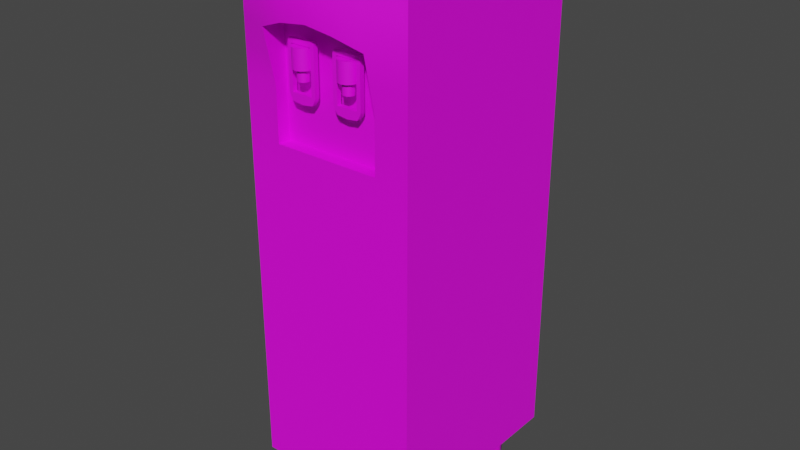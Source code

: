 # Source: WaterPurifier_Low.blend  (saved by Blender 3.4.6; exported with 4.5.12 LTS)
import bpy
from mathutils import Matrix  # noqa: F401  (used for matrix-valued properties, if any)

bpy.ops.wm.read_factory_settings(use_empty=True)
scene = bpy.context.scene
scene.name = 'Scene'

# ---- collections
col_collection = bpy.data.collections.new('Collection'); scene.collection.children.link(col_collection)

# ---- images (referenced by path relative to the original .blend; pixels are not part of the script)
import os
ASSET_DIR = os.environ.get("B2B_ASSET_DIR", "")  # directory of the original .blend (textures are referenced by path, not embedded)
HERE = os.path.dirname(os.path.abspath(__file__))  # packed textures are extracted next to this script under _unpacked/

def load_image(name, relpath, width, height, colorspace="sRGB"):
    """Load a texture the original file referenced (path relative to the .blend, or extracted next to this script)."""
    p = next((c for c in (os.path.join(HERE, relpath), os.path.join(ASSET_DIR, relpath)) if relpath and os.path.exists(c)), "")
    if p:
        img = bpy.data.images.load(p, check_existing=True)
        img.name = name
    else:  # same state as the original file: an image datablock whose file is absent (Cycles renders it pink)
        img = bpy.data.images.new(name, width, height)
        img.source = "FILE"
        img.filepath = "//" + (relpath or name)
    img.colorspace_settings.name = colorspace
    return img
img_check = load_image('Check', '', 1024, 1024, 'sRGB')

# ---- materials (node trees are filled in below, after node groups)
mat_material = bpy.data.materials.new('Material')
mat_material.use_transparent_shadow = False

# ---- node groups
ng_auto_smooth = bpy.data.node_groups.new('Auto Smooth', 'GeometryNodeTree')
_s = ng_auto_smooth.interface.new_socket(name='Geometry', in_out='OUTPUT', socket_type='NodeSocketGeometry')
_s = ng_auto_smooth.interface.new_socket(name='Geometry', in_out='INPUT', socket_type='NodeSocketGeometry')
_s = ng_auto_smooth.interface.new_socket(name='Angle', in_out='INPUT', socket_type='NodeSocketFloat')
_s.subtype = 'ANGLE'
_s.min_value = 0.0
_s.max_value = 3.142
ng_auto_smooth.is_modifier = True
_N = ng_auto_smooth.nodes; _L = ng_auto_smooth.links
n0 = _N.new('NodeGroupOutput'); n0.name = 'Group Output'; n0.location = (480, -100)
n1 = _N.new('NodeGroupInput'); n1.name = 'Group Input'; n1.location = (-420, -300)
n2 = _N.new('NodeGroupInput'); n2.name = 'Group Input.001'; n2.location = (-60, -100)
n3 = _N.new('GeometryNodeSetShadeSmooth'); n3.name = 'Set Shade Smooth'; n3.location = (120, -100)
n3.domain = 'EDGE'
n4 = _N.new('GeometryNodeSetShadeSmooth'); n4.name = 'Set Shade Smooth.001'; n4.location = (300, -100)
n5 = _N.new('GeometryNodeInputMeshEdgeAngle'); n5.name = 'Edge Angle'; n5.location = (-420, -220)
n6 = _N.new('GeometryNodeInputEdgeSmooth'); n6.name = 'Is Edge Smooth'; n6.location = (-60, -160)
n7 = _N.new('GeometryNodeInputShadeSmooth'); n7.name = 'Is Face Smooth'; n7.location = (-240, -340)
n8 = _N.new('FunctionNodeBooleanMath'); n8.name = 'Boolean Math'; n8.location = (-60, -220)
n9 = _N.new('FunctionNodeCompare'); n9.name = 'Compare'; n9.location = (-240, -180)
n9.operation = 'LESS_EQUAL'
_L.new(n5.outputs[0], n9.inputs[0])
_L.new(n4.outputs[0], n0.inputs[0])
_L.new(n1.outputs[1], n9.inputs[1])
_L.new(n9.outputs[0], n8.inputs[0])
_L.new(n7.outputs[0], n8.inputs[1])
_L.new(n2.outputs[0], n3.inputs[0])
_L.new(n6.outputs[0], n3.inputs[1])
_L.new(n3.outputs[0], n4.inputs[0])
_L.new(n8.outputs[0], n3.inputs[2])
n0.is_active_output = True

# ---- material node trees
mat_material.use_nodes = True; mat_material.node_tree.nodes.clear()
_N = mat_material.node_tree.nodes; _L = mat_material.node_tree.links
n0 = _N.new('ShaderNodeBsdfPrincipled'); n0.name = 'Principled BSDF'; n0.location = (10, 300)
n0.distribution = 'GGX'
n0.subsurface_method = 'RANDOM_WALK_SKIN'
n0.inputs[3].default_value = 1.45
n0.inputs[27].default_value = (0.0, 0.0, 0.0, 1.0)
n0.inputs[28].default_value = 1.0
n1 = _N.new('ShaderNodeOutputMaterial'); n1.name = 'Material Output'; n1.location = (300, 300)
n2 = _N.new('ShaderNodeTexImage'); n2.name = 'Image Texture'; n2.location = (-280, 280)
n2.image = img_check
_L.new(n0.outputs[0], n1.inputs[0])
_L.new(n2.outputs[0], n0.inputs[0])
n1.is_active_output = True

# ---- world
world_world = bpy.data.worlds.new('World'); scene.world = world_world
world_world.use_nodes = True; world_world.node_tree.nodes.clear()
_N = world_world.node_tree.nodes; _L = world_world.node_tree.links
n0 = _N.new('ShaderNodeOutputWorld'); n0.name = 'World Output'; n0.location = (300, 300)
n1 = _N.new('ShaderNodeBackground'); n1.name = 'Background'; n1.location = (10, 300)
n1.inputs[0].default_value = (0.05088, 0.05088, 0.05088, 1.0)
_L.new(n1.outputs[0], n0.inputs[0])
n0.is_active_output = True
world_world.color = (0.05088, 0.05088, 0.05088)
world_world.use_sun_shadow = False
world_world.sun_shadow_jitter_overblur = 0.0

# ---- meshes
me_cube_001 = bpy.data.meshes.new('Cube.001')
me_cube_001.from_pydata([(-0.1824, -0.2362, 0.1142), (-0.25, -0.3, 1.569), (-0.1824, 0.2362, 0.1142), (-0.25, 0.3, 1.569), (0.1824, -0.2362, 0.1142), (0.25, -0.3, 1.569), (0.1824, 0.2362, 0.1142), (0.25, 0.3, 1.569), (0.1431, 0.2525, 0.1142), (-0.1431, 0.2525, 0.1142), (-0.1546, 0.3, 1.597), (0.1546, 0.3, 1.597), (-0.1431, -0.2525, 0.1142), (0.1431, -0.2525, 0.1142), (0.1546, -0.3, 1.597), (-0.1546, -0.3, 1.597), (-0.1987, 0.1969, 0.1142), (-0.1987, -0.1969, 0.1142), (-0.25, -0.1835, 1.569), (-0.25, 0.1835, 1.569), (0.1987, -0.1969, 0.1142), (0.1987, 0.1969, 0.1142), (0.25, 0.1835, 1.569), (0.25, -0.1835, 1.569), (0.1546, 0.1835, 1.597), (0.1546, -0.1835, 1.597), (-0.1546, 0.1835, 1.597), (-0.1546, -0.1835, 1.597), (-0.25, -0.3, 1.386), (-0.25, 0.3, 1.386), (0.25, 0.3, 1.386), (0.25, -0.3, 1.386), (0.1546, -0.3329, 1.386), (-0.1546, -0.3329, 1.386), (-0.1546, 0.3, 1.386), (0.1546, 0.3, 1.386), (0.25, 0.1835, 1.386), (0.25, -0.1835, 1.386), (-0.25, -0.1835, 1.386), (-0.25, 0.1835, 1.386), (-0.25, 0.3, 1.03), (0.25, 0.3, 1.03), (0.25, -0.3, 1.03), (0.1546, -0.3, 1.03), (-0.1546, -0.3, 1.03), (-0.1546, 0.3, 1.03), (0.1546, 0.3, 1.03), (0.25, 0.1835, 1.03), (0.25, -0.1835, 1.03), (-0.25, -0.1835, 1.03), (-0.25, 0.1835, 1.03), (-0.25, -0.3, 1.03), (0.0, 0.3, 0.1145), (0.0, 0.3, 1.608), (0.0, -0.3, 0.1145), (0.0, -0.3, 1.608), (0.0, 0.1835, 0.1145), (0.0, -0.1835, 0.1145), (0.0, 0.1835, 1.608), (0.0, -0.1835, 1.608), (0.0, 0.3, 1.386), (0.0, -0.3523, 1.424), (0.0, -0.3, 1.03), (0.0, 0.3, 1.03), (-0.1824, -0.1576, 0.1142), (-0.25, 0.0, 1.569), (0.1824, -0.1576, 0.1142), (0.25, 0.0, 1.569), (0.1546, 0.0, 1.597), (-0.1546, 0.0, 1.597), (-0.1546, 0.0, 0.1145), (0.1546, 0.0, 0.1145), (-0.25, 0.0, 1.386), (0.25, 0.0, 1.386), (0.25, 0.0, 1.03), (-0.25, 0.0, 1.03), (0.0, 0.0, 1.608), (0.0, 0.0, 0.1145), (-0.1038, 0.2362, 0.1142), (-0.07729, -0.3, 1.608), (-0.07729, 0.1835, 0.1145), (-0.07729, -0.1835, 0.1145), (-0.07729, -0.3523, 1.414), (-0.07729, -0.3, 1.03), (-0.07729, 0.3, 1.608), (-0.1038, -0.2362, 0.1142), (-0.07729, 0.1835, 1.608), (-0.07729, -0.1835, 1.608), (-0.07729, 0.3, 1.386), (-0.07729, 0.3, 1.03), (-0.1038, -0.1576, 0.1142), (-0.07729, 0.0, 1.608), (0.07729, 0.3, 1.608), (0.1038, -0.2362, 0.1142), (0.07729, 0.1835, 1.608), (0.07729, -0.1835, 1.608), (0.07729, 0.3, 1.386), (0.07729, 0.3, 1.03), (0.1038, 0.2362, 0.1142), (0.07729, -0.3, 1.608), (0.0875, 0.1969, 0.1142), (0.0875, -0.1969, 0.1142), (0.07729, -0.3523, 1.414), (0.07729, -0.3, 1.03), (0.07729, 0.0, 1.608), (0.1038, -0.1576, 0.1142), (-0.07729, -0.2631, 1.414), (-0.1546, -0.2631, 1.386), (-0.07729, -0.2631, 1.03), (-0.1546, -0.2631, 1.03), (0.07729, -0.2631, 1.414), (0.0, -0.2631, 1.424), (0.07729, -0.2631, 1.03), (0.0, -0.2631, 1.03), (0.1546, -0.2631, 1.386), (0.1546, -0.2631, 1.03), (-0.07729, -0.3, 1.084), (-0.1546, -0.3, 1.084), (0.07729, -0.3, 1.084), (0.0, -0.3, 1.084), (0.1546, -0.3, 1.084), (-0.07729, -0.2631, 1.084), (-0.1546, -0.2631, 1.084), (0.07729, -0.2631, 1.084), (0.0, -0.2631, 1.084), (0.1546, -0.2631, 1.084), (-0.25, -0.3, 1.235), (-0.25, 0.3, 1.235), (0.25, 0.3, 1.235), (0.25, -0.3, 1.235), (0.1546, -0.3, 1.235), (-0.1546, -0.3, 1.235), (-0.1546, 0.3, 1.235), (0.1546, 0.3, 1.235), (0.25, 0.1835, 1.235), (0.25, -0.1835, 1.235), (-0.25, -0.1835, 1.235), (-0.25, 0.1835, 1.235), (0.0, 0.3, 1.235), (0.25, 0.0, 1.235), (-0.25, 0.0, 1.235), (-0.07729, 0.3, 1.235), (0.07729, 0.3, 1.235), (0.1546, -0.2631, 1.235), (-0.1546, -0.2631, 1.235), (0.0, -0.2631, 1.277), (-0.1111, -0.2631, 1.271), (0.1111, -0.2631, 1.271), (-0.25, -0.3, 1.458), (-0.25, 0.3, 1.458), (0.25, 0.3, 1.458), (0.25, -0.3, 1.458), (0.1546, -0.3329, 1.472), (-0.1546, -0.3329, 1.472), (-0.1546, 0.3, 1.472), (0.1546, 0.3, 1.472), (0.25, 0.1835, 1.458), (0.25, -0.1835, 1.458), (-0.25, -0.1835, 1.458), (-0.25, 0.1835, 1.458), (0.0, 0.3, 1.477), (0.0, -0.3523, 1.496), (-0.25, 0.0, 1.458), (0.25, 0.0, 1.458), (-0.07729, 0.3, 1.477), (-0.07729, -0.3523, 1.491), (0.07729, -0.3523, 1.491), (0.07729, 0.3, 1.477), (-0.25, -0.3, 1.311), (-0.25, 0.3, 1.311), (0.25, 0.3, 1.311), (0.25, -0.3, 1.311), (0.1546, -0.3164, 1.311), (-0.1546, -0.3164, 1.311), (-0.1546, 0.3, 1.311), (0.1546, 0.3, 1.311), (0.25, 0.1835, 1.311), (0.25, -0.1835, 1.311), (-0.25, -0.1835, 1.311), (-0.25, 0.1835, 1.311), (0.0, 0.3, 1.311), (0.25, 0.0, 1.311), (-0.25, 0.0, 1.311), (-0.07729, 0.3, 1.311), (0.07729, 0.3, 1.311), (0.1546, -0.2631, 1.311), (-0.1546, -0.2631, 1.311), (0.0, -0.2631, 1.362), (-0.1111, -0.2631, 1.354), (0.1111, -0.2631, 1.354), (-0.25, -0.1835, 0.1145), (-0.25, -0.3, 0.1145), (-0.1546, -0.3, 0.1145), (-0.1824, 0.1576, 0.1142), (-0.1038, 0.1576, 0.1142), (-0.1431, -0.1413, 0.1142), (-0.07729, -0.3, 0.1145), (-0.0875, -0.1969, 0.1142), (-0.1431, -0.1413, 0.002981), (-0.1038, -0.1576, 0.002981), (-0.0875, -0.1969, 0.002981), (-0.1038, -0.2362, 0.002981), (-0.1431, -0.2525, 0.002981), (-0.1824, -0.2362, 0.002981), (-0.1987, -0.1969, 0.002981), (-0.1824, -0.1576, 0.002981), (0.1431, -0.1413, 0.002981), (0.1431, -0.1413, 0.1142), (0.1038, -0.1576, 0.002981), (0.0875, -0.1969, 0.002981), (0.1038, -0.2362, 0.002981), (0.1431, -0.2525, 0.002981), (0.1824, -0.2362, 0.002981), (0.1987, -0.1969, 0.002981), (0.1824, -0.1576, 0.002981), (-0.1431, 0.1413, 0.002981), (-0.1431, 0.1413, 0.1142), (-0.1038, 0.1576, 0.002981), (-0.0875, 0.1969, 0.002981), (-0.0875, 0.1969, 0.1142), (-0.1038, 0.2362, 0.002981), (-0.1431, 0.2525, 0.002981), (-0.1824, 0.2362, 0.002981), (-0.1987, 0.1969, 0.002981), (-0.1824, 0.1576, 0.002981), (0.1431, 0.1413, 0.002981), (0.1431, 0.1413, 0.1142), (0.1038, 0.1576, 0.002981), (0.1038, 0.1576, 0.1142), (0.0875, 0.1969, 0.002981), (0.1038, 0.2362, 0.002981), (0.1431, 0.2525, 0.002981), (0.1824, 0.2362, 0.002981), (0.1987, 0.1969, 0.002981), (0.1824, 0.1576, 0.002981), (0.1824, 0.1576, 0.1142), (0.1546, -0.3, 0.1145), (0.25, -0.3, 0.1145), (0.07729, -0.3, 0.1145), (0.25, -0.1835, 0.1145), (0.07729, -0.1835, 0.1145), (0.25, 0.1835, 0.1145), (0.25, 0.3, 0.1145), (0.1546, 0.3, 0.1145), (0.25, 0.0, 0.1145), (0.07729, 0.3, 0.1145), (0.07729, 0.0, 0.1145), (0.07729, 0.1835, 0.1145), (-0.1546, 0.3, 0.1145), (-0.25, 0.3, 0.1145), (-0.07729, 0.3, 0.1145), (-0.25, 0.1835, 0.1145), (-0.25, 0.0, 0.1145), (-0.07729, 0.0, 0.1145), (0.03304, -0.2971, 1.218), (0.03127, -0.2971, 1.36), (0.03304, -0.2837, 1.218), (0.03127, -0.2837, 1.36), (0.1072, -0.2971, 1.218), (0.1093, -0.2971, 1.361), (0.1072, -0.2837, 1.218), (0.1093, -0.2837, 1.361), (0.0998, -0.2837, 1.208), (0.04049, -0.2837, 1.208), (0.04049, -0.2837, 1.362), (0.0998, -0.2837, 1.362), (0.04049, -0.2971, 1.208), (0.0998, -0.2971, 1.208), (0.0998, -0.2971, 1.362), (0.04049, -0.2971, 1.362), (0.02895, -0.2971, 1.35), (0.02895, -0.2837, 1.35), (0.1113, -0.2837, 1.35), (0.1113, -0.2971, 1.35), (0.0998, -0.2971, 1.35), (0.04049, -0.2971, 1.35), (0.04049, -0.2837, 1.35), (0.0998, -0.2837, 1.35), (0.02895, -0.2837, 1.23), (0.1113, -0.2837, 1.23), (0.1113, -0.2971, 1.23), (0.0998, -0.2971, 1.23), (0.04049, -0.2971, 1.23), (0.04049, -0.2837, 1.23), (0.0998, -0.2837, 1.23), (0.02895, -0.2971, 1.23), (0.0704, -0.2837, 1.204), (0.07015, -0.2837, 1.362), (0.0704, -0.2971, 1.204), (0.07015, -0.2971, 1.362), (0.07015, -0.2837, 1.35), (0.07015, -0.2971, 1.35), (0.07015, -0.2971, 1.23), (0.07015, -0.2837, 1.23), (0.07062, -0.3178, 1.348), (0.07062, -0.3178, 1.294), (0.05718, -0.3142, 1.348), (0.05718, -0.3142, 1.294), (0.04734, -0.3044, 1.348), (0.04734, -0.3044, 1.294), (0.04374, -0.2909, 1.348), (0.04374, -0.2909, 1.294), (0.04734, -0.2775, 1.348), (0.04734, -0.2775, 1.294), (0.05718, -0.2676, 1.348), (0.05718, -0.2676, 1.294), (0.07062, -0.264, 1.348), (0.07062, -0.264, 1.294), (0.08406, -0.2676, 1.348), (0.08406, -0.2676, 1.294), (0.0939, -0.2775, 1.348), (0.0939, -0.2775, 1.294), (0.0975, -0.2909, 1.348), (0.0975, -0.2909, 1.294), (0.0939, -0.3044, 1.348), (0.0939, -0.3044, 1.294), (0.08406, -0.3142, 1.348), (0.08406, -0.3142, 1.294), (0.07062, -0.3069, 1.295), (0.07062, -0.3008, 1.263), (0.06261, -0.3048, 1.295), (0.06566, -0.2995, 1.263), (0.05675, -0.2989, 1.295), (0.06204, -0.2959, 1.263), (0.05461, -0.2909, 1.295), (0.06071, -0.2909, 1.263), (0.05675, -0.2829, 1.295), (0.06204, -0.286, 1.263), (0.06261, -0.277, 1.295), (0.06566, -0.2823, 1.263), (0.07062, -0.2749, 1.295), (0.07062, -0.281, 1.263), (0.07863, -0.277, 1.295), (0.07558, -0.2823, 1.263), (0.08449, -0.2829, 1.295), (0.07921, -0.286, 1.263), (0.08664, -0.2909, 1.295), (0.08054, -0.2909, 1.263), (0.08449, -0.2989, 1.295), (0.07921, -0.2959, 1.263), (0.07863, -0.3048, 1.295), (0.07558, -0.2995, 1.263), (0.07062, -0.3178, 1.309), (0.05718, -0.3142, 1.309), (0.04734, -0.3044, 1.309), (0.04374, -0.2909, 1.309), (0.04734, -0.2775, 1.309), (0.05718, -0.2676, 1.309), (0.07062, -0.264, 1.309), (0.08406, -0.2676, 1.309), (0.0939, -0.2775, 1.309), (0.0975, -0.2909, 1.309), (0.0939, -0.3044, 1.309), (0.08406, -0.3142, 1.309), (0.05718, -0.3142, 1.338), (0.04734, -0.3044, 1.338), (0.04374, -0.2909, 1.338), (0.04734, -0.2775, 1.338), (0.05718, -0.2676, 1.338), (0.07062, -0.264, 1.338), (0.08406, -0.2676, 1.338), (0.0939, -0.2775, 1.338), (0.0975, -0.2909, 1.338), (0.0939, -0.3044, 1.338), (0.08406, -0.3142, 1.338), (0.07062, -0.3178, 1.338), (0.07062, -0.2392, 1.309), (0.08406, -0.2392, 1.309), (0.05718, -0.2392, 1.309), (0.05718, -0.2392, 1.338), (0.07062, -0.2392, 1.338), (0.08406, -0.2392, 1.338), (0.06261, -0.3048, 1.263), (0.07062, -0.3069, 1.263), (0.05675, -0.2989, 1.263), (0.05461, -0.2909, 1.263), (0.05675, -0.2829, 1.263), (0.06261, -0.277, 1.263), (0.07062, -0.2749, 1.263), (0.07863, -0.277, 1.263), (0.08449, -0.2829, 1.263), (0.08664, -0.2909, 1.263), (0.08449, -0.2989, 1.263), (0.07863, -0.3048, 1.263), (0.06566, -0.2995, 1.28), (0.07062, -0.3008, 1.28), (0.06204, -0.2959, 1.28), (0.06071, -0.2909, 1.28), (0.06204, -0.286, 1.28), (0.06566, -0.2823, 1.28), (0.07062, -0.281, 1.28), (0.07558, -0.2823, 1.28), (0.07921, -0.286, 1.28), (0.08054, -0.2909, 1.28), (0.07921, -0.2959, 1.28), (0.07558, -0.2995, 1.28), (-0.03304, -0.2971, 1.218), (-0.03127, -0.2971, 1.36), (-0.03304, -0.2837, 1.218), (-0.03127, -0.2837, 1.36), (-0.1072, -0.2971, 1.218), (-0.1093, -0.2971, 1.361), (-0.1072, -0.2837, 1.218), (-0.1093, -0.2837, 1.361), (-0.0998, -0.2837, 1.208), (-0.04049, -0.2837, 1.208), (-0.04049, -0.2837, 1.362), (-0.0998, -0.2837, 1.362), (-0.04049, -0.2971, 1.208), (-0.0998, -0.2971, 1.208), (-0.0998, -0.2971, 1.362), (-0.04049, -0.2971, 1.362), (-0.02895, -0.2971, 1.35), (-0.02895, -0.2837, 1.35), (-0.1113, -0.2837, 1.35), (-0.1113, -0.2971, 1.35), (-0.0998, -0.2971, 1.35), (-0.04049, -0.2971, 1.35), (-0.04049, -0.2837, 1.35), (-0.0998, -0.2837, 1.35), (-0.02895, -0.2837, 1.23), (-0.1113, -0.2837, 1.23), (-0.1113, -0.2971, 1.23), (-0.0998, -0.2971, 1.23), (-0.04049, -0.2971, 1.23), (-0.04049, -0.2837, 1.23), (-0.0998, -0.2837, 1.23), (-0.02895, -0.2971, 1.23), (-0.0704, -0.2837, 1.204), (-0.07015, -0.2837, 1.362), (-0.0704, -0.2971, 1.204), (-0.07015, -0.2971, 1.362), (-0.07015, -0.2837, 1.35), (-0.07015, -0.2971, 1.35), (-0.07015, -0.2971, 1.23), (-0.07015, -0.2837, 1.23), (-0.07062, -0.3178, 1.348), (-0.07062, -0.3178, 1.294), (-0.05718, -0.3142, 1.348), (-0.05718, -0.3142, 1.294), (-0.04734, -0.3044, 1.348), (-0.04734, -0.3044, 1.294), (-0.04374, -0.2909, 1.348), (-0.04374, -0.2909, 1.294), (-0.04734, -0.2775, 1.348), (-0.04734, -0.2775, 1.294), (-0.05718, -0.2676, 1.348), (-0.05718, -0.2676, 1.294), (-0.07062, -0.264, 1.348), (-0.07062, -0.264, 1.294), (-0.08406, -0.2676, 1.348), (-0.08406, -0.2676, 1.294), (-0.0939, -0.2775, 1.348), (-0.0939, -0.2775, 1.294), (-0.0975, -0.2909, 1.348), (-0.0975, -0.2909, 1.294), (-0.0939, -0.3044, 1.348), (-0.0939, -0.3044, 1.294), (-0.08406, -0.3142, 1.348), (-0.08406, -0.3142, 1.294), (-0.07062, -0.3069, 1.295), (-0.07062, -0.3008, 1.263), (-0.06261, -0.3048, 1.295), (-0.06566, -0.2995, 1.263), (-0.05675, -0.2989, 1.295), (-0.06204, -0.2959, 1.263), (-0.05461, -0.2909, 1.295), (-0.06071, -0.2909, 1.263), (-0.05675, -0.2829, 1.295), (-0.06204, -0.286, 1.263), (-0.06261, -0.277, 1.295), (-0.06566, -0.2823, 1.263), (-0.07062, -0.2749, 1.295), (-0.07062, -0.281, 1.263), (-0.07863, -0.277, 1.295), (-0.07558, -0.2823, 1.263), (-0.08449, -0.2829, 1.295), (-0.07921, -0.286, 1.263), (-0.08664, -0.2909, 1.295), (-0.08054, -0.2909, 1.263), (-0.08449, -0.2989, 1.295), (-0.07921, -0.2959, 1.263), (-0.07863, -0.3048, 1.295), (-0.07558, -0.2995, 1.263), (-0.07062, -0.3178, 1.309), (-0.05718, -0.3142, 1.309), (-0.04734, -0.3044, 1.309), (-0.04374, -0.2909, 1.309), (-0.04734, -0.2775, 1.309), (-0.05718, -0.2676, 1.309), (-0.07062, -0.264, 1.309), (-0.08406, -0.2676, 1.309), (-0.0939, -0.2775, 1.309), (-0.0975, -0.2909, 1.309), (-0.0939, -0.3044, 1.309), (-0.08406, -0.3142, 1.309), (-0.05718, -0.3142, 1.338), (-0.04734, -0.3044, 1.338), (-0.04374, -0.2909, 1.338), (-0.04734, -0.2775, 1.338), (-0.05718, -0.2676, 1.338), (-0.07062, -0.264, 1.338), (-0.08406, -0.2676, 1.338), (-0.0939, -0.2775, 1.338), (-0.0975, -0.2909, 1.338), (-0.0939, -0.3044, 1.338), (-0.08406, -0.3142, 1.338), (-0.07062, -0.3178, 1.338), (-0.07062, -0.2392, 1.309), (-0.08406, -0.2392, 1.309), (-0.05718, -0.2392, 1.309), (-0.05718, -0.2392, 1.338), (-0.07062, -0.2392, 1.338), (-0.08406, -0.2392, 1.338), (-0.06261, -0.3048, 1.263), (-0.07062, -0.3069, 1.263), (-0.05675, -0.2989, 1.263), (-0.05461, -0.2909, 1.263), (-0.05675, -0.2829, 1.263), (-0.06261, -0.277, 1.263), (-0.07062, -0.2749, 1.263), (-0.07863, -0.277, 1.263), (-0.08449, -0.2829, 1.263), (-0.08664, -0.2909, 1.263), (-0.08449, -0.2989, 1.263), (-0.07863, -0.3048, 1.263), (-0.06566, -0.2995, 1.28), (-0.07062, -0.3008, 1.28), (-0.06204, -0.2959, 1.28), (-0.06071, -0.2909, 1.28), (-0.06204, -0.286, 1.28), (-0.06566, -0.2823, 1.28), (-0.07062, -0.281, 1.28), (-0.07558, -0.2823, 1.28), (-0.07921, -0.286, 1.28), (-0.08054, -0.2909, 1.28), (-0.07921, -0.2959, 1.28), (-0.07558, -0.2995, 1.28)], [], [(159, 19, 3, 149), (155, 11, 7, 150), (157, 23, 5, 151), (153, 15, 1, 148), (27, 18, 1, 15), (23, 25, 14, 5), (87, 27, 15, 79), (151, 5, 14, 152), (165, 79, 15, 153), (149, 3, 10, 154), (167, 92, 11, 155), (84, 10, 26, 86), (91, 69, 27, 87), (7, 11, 24, 22), (67, 68, 25, 23), (10, 3, 19, 26), (69, 65, 18, 27), (150, 7, 22, 156), (163, 67, 23, 157), (148, 1, 18, 158), (162, 65, 19, 159), (182, 72, 39, 179), (168, 28, 38, 178), (181, 73, 37, 177), (170, 30, 36, 176), (184, 96, 35, 175), (169, 29, 34, 174), (44, 83, 116, 117), (171, 31, 32, 172), (173, 33, 28, 168), (177, 37, 31, 171), (175, 35, 30, 170), (251, 50, 40, 249), (243, 46, 41, 242), (239, 48, 42, 237), (192, 44, 51, 191), (237, 42, 43, 236), (196, 83, 44, 192), (249, 40, 45, 248), (245, 97, 46, 243), (242, 41, 47, 241), (244, 74, 48, 239), (191, 51, 49, 190), (252, 75, 50, 251), (250, 89, 63, 52), (238, 103, 62, 54), (179, 39, 29, 169), (113, 108, 121, 124), (104, 76, 59, 95), (92, 53, 58, 94), (253, 77, 57, 81), (250, 52, 56, 80), (164, 84, 53, 160), (166, 99, 55, 161), (81, 57, 54, 196), (95, 59, 55, 99), (80, 56, 77, 253), (94, 58, 76, 104), (190, 49, 75, 252), (241, 47, 74, 244), (183, 88, 60, 180), (176, 36, 73, 181), (158, 18, 65, 162), (156, 22, 67, 163), (26, 19, 65, 69), (22, 24, 68, 67), (86, 26, 69, 91), (58, 86, 91, 76), (154, 10, 84, 164), (178, 38, 72, 182), (248, 45, 89, 250), (54, 62, 83, 196), (174, 34, 88, 183), (76, 91, 87, 59), (53, 84, 86, 58), (161, 55, 79, 165), (59, 87, 79, 55), (56, 247, 246, 77), (24, 94, 104, 68), (25, 95, 99, 14), (152, 14, 99, 166), (11, 92, 94, 24), (68, 104, 95, 25), (109, 44, 117, 122), (236, 43, 103, 238), (52, 63, 97, 245), (131, 44, 109, 144), (77, 246, 240, 57), (52, 245, 247, 56), (160, 53, 92, 167), (57, 240, 238, 54), (180, 60, 96, 184), (188, 106, 107, 186), (189, 110, 111, 187), (187, 111, 106, 188), (185, 114, 110, 189), (61, 82, 106, 111), (82, 33, 107, 106), (172, 32, 114, 185), (43, 115, 125, 120), (102, 61, 111, 110), (32, 102, 110, 114), (118, 120, 125, 123), (119, 118, 123, 124), (117, 116, 121, 122), (116, 119, 124, 121), (62, 103, 118, 119), (103, 43, 120, 118), (112, 113, 124, 123), (115, 112, 123, 125), (83, 62, 119, 116), (108, 109, 122, 121), (43, 130, 143, 115), (115, 143, 147, 112), (113, 145, 146, 108), (112, 147, 145, 113), (108, 146, 144, 109), (63, 138, 142, 97), (173, 131, 144, 186), (45, 132, 141, 89), (49, 136, 140, 75), (47, 134, 139, 74), (89, 141, 138, 63), (50, 137, 127, 40), (46, 133, 128, 41), (48, 135, 129, 42), (44, 131, 126, 51), (42, 129, 130, 43), (40, 127, 132, 45), (97, 142, 133, 46), (41, 128, 134, 47), (74, 139, 135, 48), (51, 126, 136, 49), (75, 140, 137, 50), (60, 160, 167, 96), (32, 152, 166, 102), (61, 161, 165, 82), (34, 154, 164, 88), (36, 156, 163, 73), (38, 158, 162, 72), (102, 166, 161, 61), (88, 164, 160, 60), (72, 162, 159, 39), (28, 148, 158, 38), (73, 163, 157, 37), (30, 150, 156, 36), (96, 167, 155, 35), (29, 149, 154, 34), (82, 165, 153, 33), (31, 151, 152, 32), (33, 153, 148, 28), (37, 157, 151, 31), (35, 155, 150, 30), (39, 159, 149, 29), (33, 173, 186, 107), (130, 172, 185, 143), (143, 185, 189, 147), (145, 187, 188, 146), (147, 189, 187, 145), (146, 188, 186, 144), (138, 180, 184, 142), (132, 174, 183, 141), (136, 178, 182, 140), (134, 176, 181, 139), (141, 183, 180, 138), (137, 179, 169, 127), (133, 175, 170, 128), (135, 177, 171, 129), (131, 173, 168, 126), (129, 171, 172, 130), (127, 169, 174, 132), (142, 184, 175, 133), (128, 170, 176, 134), (139, 181, 177, 135), (126, 168, 178, 136), (140, 182, 179, 137), (17, 0, 191, 190), (0, 12, 192, 191), (64, 17, 190, 252), (90, 195, 70, 253), (195, 64, 252, 70), (12, 85, 196, 192), (85, 197, 81, 196), (197, 90, 253, 81), (198, 195, 90, 199), (199, 90, 197, 200), (200, 197, 85, 201), (201, 85, 12, 202), (202, 12, 0, 203), (203, 0, 17, 204), (204, 17, 64, 205), (205, 64, 195, 198), (198, 199, 200, 201, 202, 203, 204, 205), (206, 208, 105, 207), (208, 209, 101, 105), (209, 210, 93, 101), (210, 211, 13, 93), (211, 212, 4, 13), (212, 213, 20, 4), (213, 214, 66, 20), (214, 206, 207, 66), (206, 214, 213, 212, 211, 210, 209, 208), (215, 217, 194, 216), (217, 218, 219, 194), (218, 220, 78, 219), (220, 221, 9, 78), (221, 222, 2, 9), (222, 223, 16, 2), (223, 224, 193, 16), (224, 215, 216, 193), (215, 224, 223, 222, 221, 220, 218, 217), (225, 226, 228, 227), (227, 228, 100, 229), (229, 100, 98, 230), (230, 98, 8, 231), (231, 8, 6, 232), (232, 6, 21, 233), (233, 21, 235, 234), (234, 235, 226, 225), (225, 227, 229, 230, 231, 232, 233, 234), (13, 4, 237, 236), (93, 13, 236, 238), (4, 20, 239, 237), (20, 66, 244, 239), (66, 207, 71, 244), (207, 105, 246, 71), (105, 101, 240, 246), (101, 93, 238, 240), (21, 6, 242, 241), (6, 8, 243, 242), (235, 21, 241, 244), (226, 235, 244, 71), (8, 98, 245, 243), (228, 226, 71, 246), (100, 228, 246, 247), (98, 100, 247, 245), (9, 2, 249, 248), (78, 9, 248, 250), (2, 16, 251, 249), (16, 193, 252, 251), (216, 194, 253, 70), (193, 216, 70, 252), (194, 219, 80, 253), (219, 78, 250, 80), (270, 255, 257, 271), (277, 265, 261, 272), (272, 261, 259, 273), (275, 269, 255, 270), (262, 260, 258, 267), (264, 257, 255, 269), (261, 265, 268, 259), (287, 264, 269, 289), (256, 263, 266, 254), (286, 262, 267, 288), (273, 259, 268, 274), (291, 289, 269, 275), (271, 257, 264, 276), (290, 287, 265, 277), (278, 271, 276, 283), (280, 273, 274, 281), (282, 275, 270, 285), (279, 272, 273, 280), (284, 277, 272, 279), (285, 270, 271, 278), (254, 285, 278, 256), (262, 284, 279, 260), (260, 279, 280, 258), (266, 282, 285, 254), (258, 280, 281, 267), (288, 292, 282, 266), (256, 278, 283, 263), (286, 293, 284, 262), (263, 283, 293, 286), (267, 281, 292, 288), (276, 264, 287, 290), (274, 268, 289, 291), (263, 286, 288, 266), (265, 287, 289, 268), (283, 276, 275, 282), (276, 290, 291, 275), (274, 291, 290, 277), (277, 284, 281, 274), (293, 283, 282, 292), (292, 281, 284, 293), (342, 343, 297, 295), (343, 344, 299, 297), (344, 345, 301, 299), (345, 346, 303, 301), (346, 347, 305, 303), (347, 348, 307, 305), (348, 349, 309, 307), (349, 350, 311, 309), (350, 351, 313, 311), (351, 352, 315, 313), (297, 299, 301, 303, 305, 307, 309, 311, 313, 315, 317, 295), (352, 353, 317, 315), (353, 342, 295, 317), (294, 316, 314, 312, 310, 308, 306, 304, 302, 300, 298, 296), (318, 320, 372, 373), (320, 322, 374, 372), (322, 324, 375, 374), (324, 326, 376, 375), (326, 328, 377, 376), (328, 330, 378, 377), (330, 332, 379, 378), (332, 334, 380, 379), (334, 336, 381, 380), (336, 338, 382, 381), (333, 391, 390, 331), (338, 340, 383, 382), (340, 318, 373, 383), (364, 365, 342, 353), (363, 364, 353, 352), (362, 363, 352, 351), (361, 362, 351, 350), (360, 361, 350, 349), (358, 369, 368, 347), (348, 366, 367, 349), (357, 358, 347, 346), (356, 357, 346, 345), (355, 356, 345, 344), (354, 355, 344, 343), (365, 354, 343, 342), (294, 296, 354, 365), (296, 298, 355, 354), (298, 300, 356, 355), (300, 302, 357, 356), (302, 304, 358, 357), (304, 306, 359, 358), (306, 308, 360, 359), (308, 310, 361, 360), (310, 312, 362, 361), (312, 314, 363, 362), (314, 316, 364, 363), (316, 294, 365, 364), (370, 371, 367, 366), (369, 370, 366, 368), (360, 371, 370, 359), (347, 368, 366, 348), (359, 370, 369, 358), (349, 367, 371, 360), (319, 373, 372, 321), (321, 372, 374, 323), (323, 374, 375, 325), (325, 375, 376, 327), (327, 376, 377, 329), (329, 377, 378, 331), (331, 378, 379, 333), (333, 379, 380, 335), (335, 380, 381, 337), (337, 381, 382, 339), (339, 382, 383, 341), (341, 383, 373, 319), (384, 386, 387, 388, 389, 390, 391, 392, 393, 394, 395, 385), (327, 388, 387, 325), (341, 395, 394, 339), (321, 384, 385, 319), (335, 392, 391, 333), (329, 389, 388, 327), (319, 385, 395, 341), (323, 386, 384, 321), (337, 393, 392, 335), (331, 390, 389, 329), (325, 387, 386, 323), (339, 394, 393, 337), (412, 413, 399, 397), (419, 414, 403, 407), (414, 415, 401, 403), (417, 412, 397, 411), (404, 409, 400, 402), (406, 411, 397, 399), (403, 401, 410, 407), (429, 431, 411, 406), (398, 396, 408, 405), (428, 430, 409, 404), (415, 416, 410, 401), (433, 417, 411, 431), (413, 418, 406, 399), (432, 419, 407, 429), (420, 425, 418, 413), (422, 423, 416, 415), (424, 427, 412, 417), (421, 422, 415, 414), (426, 421, 414, 419), (427, 420, 413, 412), (396, 398, 420, 427), (404, 402, 421, 426), (402, 400, 422, 421), (408, 396, 427, 424), (400, 409, 423, 422), (430, 408, 424, 434), (398, 405, 425, 420), (428, 404, 426, 435), (405, 428, 435, 425), (409, 430, 434, 423), (418, 432, 429, 406), (416, 433, 431, 410), (405, 408, 430, 428), (407, 410, 431, 429), (425, 424, 417, 418), (418, 417, 433, 432), (416, 419, 432, 433), (419, 416, 423, 426), (435, 434, 424, 425), (434, 435, 426, 423), (484, 437, 439, 485), (485, 439, 441, 486), (486, 441, 443, 487), (487, 443, 445, 488), (488, 445, 447, 489), (489, 447, 449, 490), (490, 449, 451, 491), (491, 451, 453, 492), (492, 453, 455, 493), (493, 455, 457, 494), (439, 437, 459, 457, 455, 453, 451, 449, 447, 445, 443, 441), (494, 457, 459, 495), (495, 459, 437, 484), (436, 438, 440, 442, 444, 446, 448, 450, 452, 454, 456, 458), (460, 515, 514, 462), (462, 514, 516, 464), (464, 516, 517, 466), (466, 517, 518, 468), (468, 518, 519, 470), (470, 519, 520, 472), (472, 520, 521, 474), (474, 521, 522, 476), (476, 522, 523, 478), (478, 523, 524, 480), (475, 473, 532, 533), (480, 524, 525, 482), (482, 525, 515, 460), (506, 495, 484, 507), (505, 494, 495, 506), (504, 493, 494, 505), (503, 492, 493, 504), (502, 491, 492, 503), (500, 489, 510, 511), (490, 491, 509, 508), (499, 488, 489, 500), (498, 487, 488, 499), (497, 486, 487, 498), (496, 485, 486, 497), (507, 484, 485, 496), (436, 507, 496, 438), (438, 496, 497, 440), (440, 497, 498, 442), (442, 498, 499, 444), (444, 499, 500, 446), (446, 500, 501, 448), (448, 501, 502, 450), (450, 502, 503, 452), (452, 503, 504, 454), (454, 504, 505, 456), (456, 505, 506, 458), (458, 506, 507, 436), (512, 508, 509, 513), (511, 510, 508, 512), (502, 501, 512, 513), (489, 490, 508, 510), (501, 500, 511, 512), (491, 502, 513, 509), (461, 463, 514, 515), (463, 465, 516, 514), (465, 467, 517, 516), (467, 469, 518, 517), (469, 471, 519, 518), (471, 473, 520, 519), (473, 475, 521, 520), (475, 477, 522, 521), (477, 479, 523, 522), (479, 481, 524, 523), (481, 483, 525, 524), (483, 461, 515, 525), (526, 527, 537, 536, 535, 534, 533, 532, 531, 530, 529, 528), (469, 467, 529, 530), (483, 481, 536, 537), (463, 461, 527, 526), (477, 475, 533, 534), (471, 469, 530, 531), (461, 483, 537, 527), (465, 463, 526, 528), (479, 477, 534, 535), (473, 471, 531, 532), (467, 465, 528, 529), (481, 479, 535, 536)])
me_cube_001.polygons.foreach_set('use_smooth', [True] * 486)
_uv = me_cube_001.uv_layers.new(name='UVMap')
_uv.uv.foreach_set('vector', [0.8429, 0.1294, 0.7969, 0.1308, 0.7942, 0.08274, 0.8411, 0.08063, 0.633, 0.03787, 0.6373, 0.08731, 0.5978, 0.08249, 0.5929, 0.03554, 0.5488, 0.2823, 0.595, 0.281, 0.5974, 0.3293, 0.5503, 0.3312, 0.7606, 0.3759, 0.7554, 0.3247, 0.7952, 0.3289, 0.8029, 0.3753, 0.7573, 0.2791, 0.7975, 0.2806, 0.7952, 0.3289, 0.7554, 0.3247, 0.595, 0.281, 0.6351, 0.2794, 0.6376, 0.3249, 0.5974, 0.3293, 0.7264, 0.2784, 0.7573, 0.2791, 0.7554, 0.3247, 0.7257, 0.323, 0.5901, 0.3761, 0.5974, 0.3293, 0.6376, 0.3249, 0.6326, 0.3763, 0.7276, 0.3723, 0.7257, 0.323, 0.7554, 0.3247, 0.7606, 0.3759, 0.7989, 0.03594, 0.7942, 0.08274, 0.7544, 0.08748, 0.759, 0.03824, 0.6648, 0.03824, 0.6667, 0.08923, 0.6373, 0.08731, 0.633, 0.03787, 0.725, 0.08911, 0.7544, 0.08748, 0.757, 0.1325, 0.7263, 0.1334, 0.7268, 0.2058, 0.758, 0.2058, 0.7573, 0.2791, 0.7264, 0.2784, 0.5978, 0.08249, 0.6373, 0.08731, 0.6352, 0.1327, 0.595, 0.1309, 0.5939, 0.206, 0.6342, 0.206, 0.6351, 0.2794, 0.595, 0.281, 0.7544, 0.08748, 0.7942, 0.08274, 0.7969, 0.1308, 0.757, 0.1325, 0.758, 0.2058, 0.7982, 0.2056, 0.7975, 0.2806, 0.7573, 0.2791, 0.5507, 0.08071, 0.5978, 0.08249, 0.595, 0.1309, 0.5491, 0.1294, 0.5479, 0.2058, 0.5939, 0.206, 0.595, 0.281, 0.5488, 0.2823, 0.842, 0.3304, 0.7952, 0.3289, 0.7975, 0.2806, 0.8434, 0.2818, 0.8441, 0.2055, 0.7982, 0.2056, 0.7969, 0.1308, 0.8429, 0.1294, 0.03232, 0.609, 0.001573, 0.609, 0.001611, 0.5346, 0.03235, 0.5346, 0.03215, 0.7309, 0.00134, 0.7307, 0.001492, 0.6835, 0.03226, 0.6835, 0.03234, 0.1629, 0.001605, 0.1629, 0.001534, 0.08846, 0.03226, 0.0884, 0.03237, 0.2845, 0.001638, 0.2845, 0.001631, 0.2373, 0.03236, 0.2373, 0.03237, 0.3546, 0.001641, 0.3546, 0.001641, 0.3232, 0.03237, 0.3232, 0.03236, 0.4873, 0.001626, 0.4873, 0.001633, 0.4486, 0.03237, 0.4486, 0.1852, 0.7942, 0.1852, 0.8256, 0.1632, 0.8256, 0.1632, 0.7942, 0.03218, 0.04101, 0.001355, 0.04124, 0.0002742, 0.0002742, 0.03173, 0.001619, 0.03173, 0.7703, 0.0002903, 0.7717, 0.00134, 0.7307, 0.03215, 0.7309, 0.03226, 0.0884, 0.001534, 0.08846, 0.001355, 0.04124, 0.03218, 0.04101, 0.03237, 0.3232, 0.001641, 0.3232, 0.001638, 0.2845, 0.03237, 0.2845, 0.5176, 0.5346, 0.1461, 0.5346, 0.1461, 0.4874, 0.5176, 0.4874, 0.5176, 0.3232, 0.1461, 0.3232, 0.1461, 0.2845, 0.5176, 0.2845, 0.5176, 0.08841, 0.1461, 0.08837, 0.1461, 0.04112, 0.5176, 0.04116, 0.5176, 0.7694, 0.1461, 0.7695, 0.1461, 0.7308, 0.5176, 0.7307, 0.5176, 0.04116, 0.1461, 0.04112, 0.1461, 0.002418, 0.5176, 0.002461, 0.9057, 0.0002742, 0.9057, 0.3718, 0.8743, 0.3718, 0.8743, 0.0002742, 0.5176, 0.4874, 0.1461, 0.4874, 0.1461, 0.4486, 0.5176, 0.4487, 0.5176, 0.3546, 0.1461, 0.3546, 0.1461, 0.3232, 0.5176, 0.3232, 0.5176, 0.2845, 0.1461, 0.2845, 0.1461, 0.2373, 0.5176, 0.2373, 0.5176, 0.1629, 0.1461, 0.1628, 0.1461, 0.08837, 0.5176, 0.08841, 0.5176, 0.7307, 0.1461, 0.7308, 0.1461, 0.6835, 0.5176, 0.6835, 0.5176, 0.609, 0.1461, 0.6091, 0.1461, 0.5346, 0.5176, 0.5346, 0.5176, 0.4173, 0.1461, 0.4173, 0.1461, 0.3859, 0.5176, 0.3859, 0.9684, 0.0002742, 0.9684, 0.3718, 0.937, 0.3718, 0.937, 0.0002742, 0.03235, 0.5346, 0.001611, 0.5346, 0.001626, 0.4873, 0.03236, 0.4873, 0.1262, 0.8569, 0.1262, 0.8256, 0.1482, 0.8256, 0.1482, 0.8569, 0.6654, 0.206, 0.6961, 0.2059, 0.6963, 0.2783, 0.666, 0.2786, 0.6667, 0.08923, 0.696, 0.08902, 0.696, 0.1337, 0.666, 0.1335, 0.9066, 0.5968, 0.9061, 0.6263, 0.83, 0.6288, 0.8297, 0.5974, 0.5483, 0.6685, 0.5464, 0.6206, 0.6126, 0.6206, 0.6099, 0.6506, 0.7274, 0.03847, 0.725, 0.08911, 0.696, 0.08902, 0.696, 0.03775, 0.6656, 0.3725, 0.6674, 0.3231, 0.6965, 0.323, 0.6966, 0.3713, 0.8297, 0.5974, 0.83, 0.6288, 0.7603, 0.6306, 0.7595, 0.5837, 0.666, 0.2786, 0.6963, 0.2783, 0.6965, 0.323, 0.6674, 0.3231, 0.6099, 0.6506, 0.6126, 0.6206, 0.6847, 0.6203, 0.6842, 0.6519, 0.666, 0.1335, 0.696, 0.1337, 0.6961, 0.2059, 0.6654, 0.206, 0.5176, 0.6835, 0.1461, 0.6835, 0.1461, 0.6091, 0.5176, 0.609, 0.5176, 0.2373, 0.1461, 0.2373, 0.1461, 0.1628, 0.5176, 0.1629, 0.03237, 0.4173, 0.001637, 0.4173, 0.00164, 0.3859, 0.03237, 0.3859, 0.03236, 0.2373, 0.001631, 0.2373, 0.001605, 0.1629, 0.03234, 0.1629, 0.8434, 0.2818, 0.7975, 0.2806, 0.7982, 0.2056, 0.8441, 0.2055, 0.5491, 0.1294, 0.595, 0.1309, 0.5939, 0.206, 0.5479, 0.2058, 0.757, 0.1325, 0.7969, 0.1308, 0.7982, 0.2056, 0.758, 0.2058, 0.595, 0.1309, 0.6352, 0.1327, 0.6342, 0.206, 0.5939, 0.206, 0.7263, 0.1334, 0.757, 0.1325, 0.758, 0.2058, 0.7268, 0.2058, 0.696, 0.1337, 0.7263, 0.1334, 0.7268, 0.2058, 0.6961, 0.2059, 0.759, 0.03824, 0.7544, 0.08748, 0.725, 0.08911, 0.7274, 0.03847, 0.03226, 0.6835, 0.001492, 0.6835, 0.001573, 0.609, 0.03232, 0.609, 0.5176, 0.4487, 0.1461, 0.4486, 0.1461, 0.4173, 0.5176, 0.4173, 0.937, 0.0002742, 0.937, 0.3718, 0.9057, 0.3718, 0.9057, 0.0002742, 0.03237, 0.4486, 0.001633, 0.4486, 0.001637, 0.4173, 0.03237, 0.4173, 0.6961, 0.2059, 0.7268, 0.2058, 0.7264, 0.2784, 0.6963, 0.2783, 0.696, 0.08902, 0.725, 0.08911, 0.7263, 0.1334, 0.696, 0.1337, 0.6966, 0.3713, 0.6965, 0.323, 0.7257, 0.323, 0.7276, 0.3723, 0.6963, 0.2783, 0.7264, 0.2784, 0.7257, 0.323, 0.6965, 0.323, 0.6126, 0.6206, 0.6131, 0.5909, 0.6859, 0.5924, 0.6847, 0.6203, 0.6352, 0.1327, 0.666, 0.1335, 0.6654, 0.206, 0.6342, 0.206, 0.6351, 0.2794, 0.666, 0.2786, 0.6674, 0.3231, 0.6376, 0.3249, 0.6326, 0.3763, 0.6376, 0.3249, 0.6674, 0.3231, 0.6656, 0.3725, 0.6373, 0.08731, 0.6667, 0.08923, 0.666, 0.1335, 0.6352, 0.1327, 0.6342, 0.206, 0.6654, 0.206, 0.666, 0.2786, 0.6351, 0.2794, 0.1482, 0.7722, 0.1632, 0.7722, 0.1632, 0.7942, 0.1482, 0.7942, 0.9997, 0.0002743, 0.9997, 0.3718, 0.9684, 0.3718, 0.9684, 0.0002742, 0.5176, 0.3859, 0.1461, 0.3859, 0.1461, 0.3546, 0.5176, 0.3546, 0.2007, 0.8337, 0.2007, 0.9167, 0.1857, 0.9167, 0.1857, 0.8337, 0.9061, 0.6263, 0.9065, 0.6597, 0.8279, 0.6605, 0.83, 0.6288, 0.5464, 0.6206, 0.5468, 0.5761, 0.6131, 0.5909, 0.6126, 0.6206, 0.696, 0.03775, 0.696, 0.08902, 0.6667, 0.08923, 0.6648, 0.03824, 0.83, 0.6288, 0.8279, 0.6605, 0.7637, 0.6809, 0.7603, 0.6306, 0.03237, 0.3859, 0.00164, 0.3859, 0.001641, 0.3546, 0.03237, 0.3546, 0.1081, 0.8008, 0.09434, 0.7765, 0.1257, 0.7876, 0.1257, 0.8184, 0.0179, 0.8008, 0.03163, 0.7765, 0.06299, 0.7722, 0.06299, 0.7975, 0.06299, 0.7975, 0.06299, 0.7722, 0.09434, 0.7765, 0.1081, 0.8008, 0.0002742, 0.8184, 0.0002742, 0.7876, 0.03163, 0.7765, 0.0179, 0.8008, 0.6967, 0.402, 0.7305, 0.4033, 0.7302, 0.4413, 0.6964, 0.4409, 0.7305, 0.4033, 0.7652, 0.4112, 0.7653, 0.4411, 0.7302, 0.4413, 0.2212, 0.803, 0.2145, 0.7722, 0.2428, 0.7722, 0.2428, 0.803, 0.1632, 0.9416, 0.1482, 0.9416, 0.1482, 0.9196, 0.1632, 0.9196, 0.6629, 0.4036, 0.6967, 0.402, 0.6964, 0.4409, 0.6633, 0.4412, 0.6283, 0.4116, 0.6629, 0.4036, 0.6633, 0.4412, 0.6284, 0.4413, 0.1632, 0.8883, 0.1632, 0.9196, 0.1482, 0.9196, 0.1482, 0.8883, 0.1632, 0.8569, 0.1632, 0.8883, 0.1482, 0.8883, 0.1482, 0.8569, 0.1632, 0.7942, 0.1632, 0.8256, 0.1482, 0.8256, 0.1482, 0.7942, 0.1632, 0.8256, 0.1632, 0.8569, 0.1482, 0.8569, 0.1482, 0.8256, 0.1852, 0.8569, 0.1852, 0.8883, 0.1632, 0.8883, 0.1632, 0.8569, 0.1852, 0.8883, 0.1852, 0.9196, 0.1632, 0.9196, 0.1632, 0.8883, 0.1262, 0.8883, 0.1262, 0.8569, 0.1482, 0.8569, 0.1482, 0.8883, 0.1262, 0.9196, 0.1262, 0.8883, 0.1482, 0.8883, 0.1482, 0.9196, 0.1852, 0.8256, 0.1852, 0.8569, 0.1632, 0.8569, 0.1632, 0.8256, 0.1262, 0.8256, 0.1262, 0.7942, 0.1482, 0.7942, 0.1482, 0.8256, 0.2279, 0.9167, 0.2279, 0.8337, 0.2428, 0.8337, 0.2428, 0.9167, 0.0002742, 0.9321, 0.0002742, 0.8491, 0.0179, 0.8343, 0.03163, 0.9321, 0.06299, 0.9321, 0.06299, 0.8321, 0.1081, 0.8343, 0.09434, 0.9321, 0.03163, 0.9321, 0.0179, 0.8343, 0.06299, 0.8321, 0.06299, 0.9321, 0.09434, 0.9321, 0.1081, 0.8343, 0.1257, 0.8491, 0.1257, 0.9321, 0.1461, 0.3859, 0.06311, 0.3859, 0.06311, 0.3546, 0.1461, 0.3546, 0.2073, 0.803, 0.2007, 0.8337, 0.1857, 0.8337, 0.1857, 0.803, 0.1461, 0.4486, 0.0631, 0.4486, 0.06311, 0.4173, 0.1461, 0.4173, 0.1461, 0.6835, 0.06301, 0.6835, 0.06306, 0.609, 0.1461, 0.6091, 0.1461, 0.2373, 0.0631, 0.2373, 0.06308, 0.1629, 0.1461, 0.1628, 0.1461, 0.4173, 0.06311, 0.4173, 0.06311, 0.3859, 0.1461, 0.3859, 0.1461, 0.5346, 0.06309, 0.5346, 0.0631, 0.4873, 0.1461, 0.4874, 0.1461, 0.3232, 0.06311, 0.3232, 0.06311, 0.2845, 0.1461, 0.2845, 0.1461, 0.08837, 0.06304, 0.08837, 0.06303, 0.04105, 0.1461, 0.04112, 0.1461, 0.7695, 0.06313, 0.7696, 0.06301, 0.7309, 0.1461, 0.7308, 0.1461, 0.04112, 0.06303, 0.04105, 0.06314, 0.002325, 0.1461, 0.002418, 0.1461, 0.4874, 0.0631, 0.4873, 0.0631, 0.4486, 0.1461, 0.4486, 0.1461, 0.3546, 0.06311, 0.3546, 0.06311, 0.3232, 0.1461, 0.3232, 0.1461, 0.2845, 0.06311, 0.2845, 0.0631, 0.2373, 0.1461, 0.2373, 0.1461, 0.1628, 0.06308, 0.1629, 0.06304, 0.08837, 0.1461, 0.08837, 0.1461, 0.7308, 0.06301, 0.7309, 0.06301, 0.6835, 0.1461, 0.6835, 0.1461, 0.6091, 0.06306, 0.609, 0.06309, 0.5346, 0.1461, 0.5346, 0.6963, 0.0002742, 0.696, 0.03775, 0.6648, 0.03824, 0.6635, 0.0006006, 0.6283, 0.4116, 0.6326, 0.3763, 0.6656, 0.3725, 0.6629, 0.4036, 0.6967, 0.402, 0.6966, 0.3713, 0.7276, 0.3723, 0.7305, 0.4033, 0.7614, 0.003012, 0.759, 0.03824, 0.7274, 0.03847, 0.7289, 0.001125, 0.5193, 0.1287, 0.5491, 0.1294, 0.5479, 0.2058, 0.5182, 0.2058, 0.873, 0.2823, 0.8434, 0.2818, 0.8441, 0.2055, 0.8738, 0.2055, 0.6629, 0.4036, 0.6656, 0.3725, 0.6966, 0.3713, 0.6967, 0.402, 0.7289, 0.001125, 0.7274, 0.03847, 0.696, 0.03775, 0.6963, 0.0002742, 0.8738, 0.2055, 0.8441, 0.2055, 0.8429, 0.1294, 0.8726, 0.1286, 0.8718, 0.3311, 0.842, 0.3304, 0.8434, 0.2818, 0.873, 0.2823, 0.5182, 0.2058, 0.5479, 0.2058, 0.5488, 0.2823, 0.5189, 0.2829, 0.5209, 0.07977, 0.5507, 0.08071, 0.5491, 0.1294, 0.5193, 0.1287, 0.6635, 0.0006006, 0.6648, 0.03824, 0.633, 0.03787, 0.6307, 0.002413, 0.8013, 0.006178, 0.7989, 0.03594, 0.759, 0.03824, 0.7614, 0.003012, 0.7305, 0.4033, 0.7276, 0.3723, 0.7606, 0.3759, 0.7652, 0.4112, 0.586, 0.4059, 0.5901, 0.3761, 0.6326, 0.3763, 0.6283, 0.4116, 0.7652, 0.4112, 0.7606, 0.3759, 0.8029, 0.3753, 0.8073, 0.405, 0.5189, 0.2829, 0.5488, 0.2823, 0.5503, 0.3312, 0.5203, 0.3321, 0.6307, 0.002413, 0.633, 0.03787, 0.5929, 0.03554, 0.5906, 0.005599, 0.8726, 0.1286, 0.8429, 0.1294, 0.8411, 0.08063, 0.871, 0.07962, 0.214, 0.7722, 0.2073, 0.803, 0.1857, 0.803, 0.1857, 0.7722, 0.2279, 0.8337, 0.2212, 0.803, 0.2428, 0.803, 0.2428, 0.8337, 0.0002742, 0.8491, 0.0002742, 0.8184, 0.0179, 0.8008, 0.0179, 0.8343, 0.06299, 0.8321, 0.06299, 0.7975, 0.1081, 0.8008, 0.1081, 0.8343, 0.0179, 0.8343, 0.0179, 0.8008, 0.06299, 0.7975, 0.06299, 0.8321, 0.1081, 0.8343, 0.1081, 0.8008, 0.1257, 0.8184, 0.1257, 0.8491, 0.06311, 0.3859, 0.03237, 0.3859, 0.03237, 0.3546, 0.06311, 0.3546, 0.0631, 0.4486, 0.03237, 0.4486, 0.03237, 0.4173, 0.06311, 0.4173, 0.06301, 0.6835, 0.03226, 0.6835, 0.03232, 0.609, 0.06306, 0.609, 0.0631, 0.2373, 0.03236, 0.2373, 0.03234, 0.1629, 0.06308, 0.1629, 0.06311, 0.4173, 0.03237, 0.4173, 0.03237, 0.3859, 0.06311, 0.3859, 0.06309, 0.5346, 0.03235, 0.5346, 0.03236, 0.4873, 0.0631, 0.4873, 0.06311, 0.3232, 0.03237, 0.3232, 0.03237, 0.2845, 0.06311, 0.2845, 0.06304, 0.08837, 0.03226, 0.0884, 0.03218, 0.04101, 0.06303, 0.04105, 0.06313, 0.7696, 0.03173, 0.7703, 0.03215, 0.7309, 0.06301, 0.7309, 0.06303, 0.04105, 0.03218, 0.04101, 0.03173, 0.001619, 0.06314, 0.002325, 0.0631, 0.4873, 0.03236, 0.4873, 0.03237, 0.4486, 0.0631, 0.4486, 0.06311, 0.3546, 0.03237, 0.3546, 0.03237, 0.3232, 0.06311, 0.3232, 0.06311, 0.2845, 0.03237, 0.2845, 0.03236, 0.2373, 0.0631, 0.2373, 0.06308, 0.1629, 0.03234, 0.1629, 0.03226, 0.0884, 0.06304, 0.08837, 0.06301, 0.7309, 0.03215, 0.7309, 0.03226, 0.6835, 0.06301, 0.6835, 0.06306, 0.609, 0.03232, 0.609, 0.03235, 0.5346, 0.06309, 0.5346, 0.8113, 0.4622, 0.7961, 0.4682, 0.7721, 0.4419, 0.8167, 0.4427, 0.7727, 0.4908, 0.7662, 0.5057, 0.748, 0.501, 0.7487, 0.4645, 0.8588, 0.4693, 0.8438, 0.4628, 0.8493, 0.4432, 0.9195, 0.4445, 0.8803, 0.5554, 0.8868, 0.5405, 0.9409, 0.537, 0.9404, 0.5666, 0.8873, 0.5079, 0.8814, 0.4927, 0.9422, 0.4679, 0.9415, 0.5045, 0.7656, 0.5383, 0.7715, 0.5534, 0.7469, 0.5631, 0.7475, 0.5336, 0.805, 0.5722, 0.8243, 0.5885, 0.8297, 0.5974, 0.7595, 0.5837, 0.8243, 0.5885, 0.8459, 0.586, 0.9066, 0.5968, 0.8297, 0.5974, 0.8477, 0.5235, 0.8868, 0.5405, 0.8803, 0.5554, 0.8412, 0.5384, 0.8412, 0.5384, 0.8459, 0.586, 0.8243, 0.5885, 0.8258, 0.5438, 0.8258, 0.5438, 0.8243, 0.5885, 0.805, 0.5722, 0.8111, 0.5379, 0.8111, 0.5379, 0.7715, 0.5534, 0.7656, 0.5383, 0.8052, 0.5227, 0.8052, 0.5227, 0.7662, 0.5057, 0.7727, 0.4908, 0.8117, 0.5078, 0.8117, 0.5078, 0.7961, 0.4682, 0.8113, 0.4622, 0.8268, 0.5018, 0.8268, 0.5018, 0.8438, 0.4628, 0.8588, 0.4693, 0.8418, 0.5083, 0.8418, 0.5083, 0.8814, 0.4927, 0.8873, 0.5079, 0.8477, 0.5235, 0.8477, 0.5235, 0.8412, 0.5384, 0.8258, 0.5438, 0.8111, 0.5379, 0.8052, 0.5227, 0.8117, 0.5078, 0.8268, 0.5018, 0.8418, 0.5083, 0.8492, 0.7315, 0.8423, 0.7175, 0.8787, 0.6994, 0.8857, 0.7134, 0.8423, 0.7175, 0.8272, 0.7131, 0.8232, 0.6697, 0.8445, 0.6715, 0.8272, 0.7131, 0.8135, 0.7195, 0.8057, 0.6868, 0.8232, 0.6697, 0.8135, 0.7195, 0.8086, 0.7343, 0.77, 0.7213, 0.7749, 0.7065, 0.8086, 0.7343, 0.8155, 0.7482, 0.779, 0.7664, 0.7721, 0.7524, 0.8155, 0.7482, 0.8303, 0.7532, 0.8173, 0.7918, 0.8025, 0.7869, 0.8303, 0.7532, 0.8442, 0.7463, 0.8624, 0.7827, 0.8484, 0.7897, 0.8442, 0.7463, 0.8492, 0.7315, 0.8878, 0.7445, 0.8829, 0.7592, 0.8492, 0.7315, 0.8442, 0.7463, 0.8303, 0.7532, 0.8155, 0.7482, 0.8086, 0.7343, 0.8135, 0.7195, 0.8272, 0.7131, 0.8423, 0.7175, 0.6337, 0.7073, 0.6209, 0.7008, 0.6251, 0.6615, 0.643, 0.6646, 0.6209, 0.7008, 0.6082, 0.6984, 0.6052, 0.6592, 0.6251, 0.6615, 0.6082, 0.6984, 0.595, 0.7069, 0.5881, 0.6752, 0.6052, 0.6592, 0.595, 0.7069, 0.5946, 0.7251, 0.5472, 0.7238, 0.5476, 0.7057, 0.5946, 0.7251, 0.6071, 0.7382, 0.5727, 0.7709, 0.5602, 0.7577, 0.6071, 0.7382, 0.6253, 0.7373, 0.6278, 0.7849, 0.6096, 0.7858, 0.6253, 0.7373, 0.6375, 0.7237, 0.6729, 0.7555, 0.6607, 0.7691, 0.6375, 0.7237, 0.6337, 0.7073, 0.6765, 0.6975, 0.6802, 0.7139, 0.6337, 0.7073, 0.6375, 0.7237, 0.6253, 0.7373, 0.6071, 0.7382, 0.5946, 0.7251, 0.595, 0.7069, 0.6082, 0.6984, 0.6209, 0.7008, 0.6322, 0.5213, 0.6687, 0.5384, 0.6622, 0.5524, 0.6256, 0.5353, 0.6256, 0.5353, 0.6287, 0.5806, 0.6083, 0.5823, 0.6108, 0.54, 0.6108, 0.54, 0.6082, 0.5823, 0.5903, 0.5664, 0.5971, 0.534, 0.5971, 0.534, 0.5591, 0.5477, 0.5538, 0.5332, 0.5918, 0.5194, 0.5918, 0.5194, 0.5552, 0.5023, 0.5618, 0.4883, 0.5984, 0.5054, 0.5984, 0.5054, 0.5846, 0.4674, 0.5992, 0.4622, 0.6129, 0.5002, 0.6129, 0.5002, 0.6301, 0.4636, 0.6441, 0.4702, 0.6269, 0.5067, 0.6269, 0.5067, 0.6649, 0.493, 0.6701, 0.5075, 0.6322, 0.5213, 0.6322, 0.5213, 0.6256, 0.5353, 0.6108, 0.54, 0.5971, 0.534, 0.5918, 0.5194, 0.5984, 0.5054, 0.6129, 0.5002, 0.6269, 0.5067, 0.7721, 0.7524, 0.779, 0.7664, 0.7574, 0.7927, 0.755, 0.7578, 0.7749, 0.7065, 0.77, 0.7213, 0.7529, 0.7267, 0.7509, 0.6985, 0.8025, 0.7869, 0.8173, 0.7918, 0.8235, 0.8102, 0.7809, 0.8132, 0.8484, 0.7897, 0.8624, 0.7827, 0.9217, 0.8035, 0.8546, 0.8081, 0.8829, 0.7592, 0.8878, 0.7445, 0.9398, 0.7451, 0.9422, 0.78, 0.8857, 0.7134, 0.8787, 0.6994, 0.9357, 0.6858, 0.9376, 0.714, 0.8445, 0.6715, 0.8232, 0.6697, 0.8279, 0.6605, 0.9065, 0.6597, 0.8232, 0.6697, 0.8057, 0.6868, 0.7637, 0.6809, 0.8279, 0.6605, 0.5992, 0.4622, 0.5846, 0.4674, 0.5626, 0.4419, 0.6049, 0.4438, 0.5618, 0.4883, 0.5552, 0.5023, 0.5382, 0.4973, 0.5398, 0.4627, 0.6441, 0.4702, 0.6301, 0.4636, 0.6358, 0.4452, 0.7024, 0.4483, 0.6701, 0.5075, 0.6649, 0.493, 0.7232, 0.4711, 0.7216, 0.5057, 0.5538, 0.5332, 0.5591, 0.5477, 0.5355, 0.5563, 0.5368, 0.5282, 0.6622, 0.5524, 0.6687, 0.5384, 0.7202, 0.5366, 0.7189, 0.5647, 0.6083, 0.5823, 0.6287, 0.5806, 0.6859, 0.5924, 0.6131, 0.5909, 0.5903, 0.5664, 0.6082, 0.5823, 0.6131, 0.5909, 0.5468, 0.5761, 0.5602, 0.7577, 0.5727, 0.7709, 0.5576, 0.8076, 0.543, 0.7696, 0.5476, 0.7057, 0.5472, 0.7238, 0.53, 0.7357, 0.5182, 0.7049, 0.6096, 0.7858, 0.6278, 0.7849, 0.6425, 0.8022, 0.5975, 0.8238, 0.6607, 0.7691, 0.6729, 0.7555, 0.7464, 0.7525, 0.6754, 0.7865, 0.643, 0.6646, 0.6251, 0.6615, 0.6514, 0.5987, 0.6792, 0.6163, 0.6802, 0.7139, 0.6765, 0.6975, 0.7245, 0.6688, 0.7464, 0.6995, 0.6251, 0.6615, 0.6052, 0.6592, 0.6099, 0.6506, 0.6842, 0.6519, 0.6052, 0.6592, 0.5881, 0.6752, 0.5483, 0.6685, 0.6099, 0.6506, 0.2936, 0.837, 0.2945, 0.8409, 0.2893, 0.8422, 0.2883, 0.8383, 0.3707, 0.7803, 0.3713, 0.7744, 0.3753, 0.7754, 0.3759, 0.7802, 0.3323, 0.838, 0.3315, 0.8424, 0.3262, 0.8414, 0.327, 0.837, 0.2982, 0.837, 0.2982, 0.842, 0.2945, 0.8409, 0.2936, 0.837, 0.3268, 0.7761, 0.3298, 0.7805, 0.3253, 0.7836, 0.3223, 0.7792, 0.2967, 0.8472, 0.293, 0.8461, 0.2945, 0.8409, 0.2982, 0.842, 0.3271, 0.8467, 0.3232, 0.8473, 0.3223, 0.842, 0.3262, 0.8414, 0.3103, 0.8474, 0.2982, 0.8474, 0.2982, 0.842, 0.3103, 0.842, 0.2908, 0.7805, 0.2938, 0.7761, 0.2982, 0.7792, 0.2952, 0.7836, 0.3111, 0.7722, 0.323, 0.7738, 0.3223, 0.7792, 0.3104, 0.7776, 0.327, 0.837, 0.3262, 0.8414, 0.3223, 0.842, 0.3223, 0.837, 0.3103, 0.837, 0.3103, 0.842, 0.2982, 0.842, 0.2982, 0.837, 0.3356, 0.7778, 0.3365, 0.774, 0.3402, 0.7727, 0.3402, 0.7783, 0.3558, 0.7781, 0.356, 0.7722, 0.3713, 0.7744, 0.3707, 0.7803, 0.3329, 0.8277, 0.3356, 0.7778, 0.3402, 0.7783, 0.3384, 0.828, 0.327, 0.7884, 0.327, 0.837, 0.3223, 0.837, 0.3223, 0.7884, 0.2982, 0.7884, 0.2982, 0.837, 0.2936, 0.837, 0.2936, 0.7884, 0.3324, 0.7884, 0.3324, 0.837, 0.327, 0.837, 0.327, 0.7884, 0.3711, 0.8296, 0.3707, 0.7803, 0.3759, 0.7802, 0.3759, 0.8297, 0.2936, 0.7884, 0.2936, 0.837, 0.2882, 0.837, 0.2882, 0.7884, 0.2952, 0.7836, 0.2936, 0.7884, 0.2885, 0.7867, 0.2901, 0.7818, 0.3715, 0.8413, 0.3711, 0.8296, 0.3759, 0.8297, 0.3747, 0.8353, 0.3304, 0.7818, 0.3321, 0.7867, 0.327, 0.7884, 0.3253, 0.7836, 0.2982, 0.7792, 0.2982, 0.7884, 0.2936, 0.7884, 0.2952, 0.7836, 0.3253, 0.7836, 0.327, 0.7884, 0.3223, 0.7884, 0.3223, 0.7792, 0.3104, 0.7776, 0.3103, 0.7884, 0.2982, 0.7884, 0.2982, 0.7792, 0.334, 0.8339, 0.3329, 0.8277, 0.3384, 0.828, 0.3368, 0.8402, 0.3542, 0.8452, 0.3545, 0.8313, 0.3711, 0.8296, 0.3715, 0.8413, 0.3368, 0.8402, 0.3384, 0.828, 0.3545, 0.8313, 0.3542, 0.8452, 0.3223, 0.7792, 0.3223, 0.7884, 0.3103, 0.7884, 0.3104, 0.7776, 0.3402, 0.7783, 0.3402, 0.7727, 0.356, 0.7722, 0.3558, 0.7781, 0.3223, 0.837, 0.3223, 0.842, 0.3103, 0.842, 0.3103, 0.837, 0.2975, 0.7738, 0.3097, 0.7722, 0.3104, 0.7776, 0.2982, 0.7792, 0.3223, 0.8474, 0.3103, 0.8474, 0.3103, 0.842, 0.3223, 0.842, 0.3384, 0.828, 0.3402, 0.7783, 0.3456, 0.7833, 0.3431, 0.8224, 0.3402, 0.7783, 0.3558, 0.7781, 0.3555, 0.7843, 0.3456, 0.7833, 0.3664, 0.7856, 0.3555, 0.7843, 0.3558, 0.7781, 0.3707, 0.7803, 0.3707, 0.7803, 0.3711, 0.8296, 0.3652, 0.8243, 0.3664, 0.7856, 0.3545, 0.8313, 0.3384, 0.828, 0.3431, 0.8224, 0.3545, 0.8251, 0.3545, 0.8251, 0.3652, 0.8243, 0.3711, 0.8296, 0.3545, 0.8313, 0.4348, 0.8061, 0.4348, 0.8004, 0.4406, 0.8004, 0.4406, 0.8061, 0.4348, 0.8004, 0.4348, 0.7948, 0.4406, 0.7948, 0.4406, 0.8004, 0.4348, 0.7948, 0.4348, 0.7891, 0.4406, 0.7891, 0.4406, 0.7948, 0.4348, 0.7891, 0.4348, 0.7835, 0.4406, 0.7835, 0.4406, 0.7891, 0.4348, 0.7835, 0.4348, 0.7779, 0.4406, 0.7779, 0.4406, 0.7835, 0.4348, 0.7779, 0.4348, 0.7722, 0.4406, 0.7722, 0.4406, 0.7779, 0.4348, 0.84, 0.4348, 0.8343, 0.4406, 0.8343, 0.4406, 0.84, 0.4348, 0.8343, 0.4348, 0.8287, 0.4406, 0.8287, 0.4406, 0.8343, 0.4348, 0.8287, 0.4348, 0.823, 0.4406, 0.823, 0.4406, 0.8287, 0.4348, 0.823, 0.4348, 0.8174, 0.4406, 0.8174, 0.4406, 0.823, 0.7685, 0.8214, 0.7714, 0.8165, 0.7763, 0.8137, 0.7819, 0.8137, 0.7868, 0.8165, 0.7896, 0.8214, 0.7896, 0.8271, 0.7868, 0.832, 0.7819, 0.8348, 0.7763, 0.8348, 0.7714, 0.832, 0.7685, 0.8271, 0.4348, 0.8174, 0.4348, 0.8117, 0.4406, 0.8117, 0.4406, 0.8174, 0.4348, 0.8117, 0.4348, 0.8061, 0.4406, 0.8061, 0.4406, 0.8117, 0.5176, 0.8015, 0.5176, 0.8072, 0.5148, 0.8121, 0.5099, 0.8149, 0.5042, 0.8149, 0.4994, 0.8121, 0.4965, 0.8072, 0.4965, 0.8015, 0.4994, 0.7967, 0.5042, 0.7938, 0.5099, 0.7938, 0.5148, 0.7967, 0.7902, 0.8251, 0.7902, 0.8214, 0.8029, 0.8218, 0.8026, 0.8247, 0.7902, 0.8214, 0.7903, 0.8176, 0.8034, 0.8188, 0.8029, 0.8218, 0.7903, 0.8176, 0.7907, 0.8137, 0.8048, 0.8154, 0.8034, 0.8188, 0.5362, 0.8424, 0.5356, 0.8391, 0.5477, 0.8369, 0.549, 0.84, 0.5356, 0.8391, 0.535, 0.8355, 0.5472, 0.8341, 0.5477, 0.8369, 0.535, 0.8355, 0.5346, 0.8319, 0.5471, 0.8312, 0.5472, 0.8341, 0.5346, 0.8319, 0.5344, 0.8281, 0.5474, 0.8282, 0.5471, 0.8312, 0.5344, 0.8281, 0.5344, 0.8243, 0.5484, 0.8247, 0.5474, 0.8282, 0.7925, 0.8392, 0.7917, 0.8359, 0.8037, 0.8333, 0.8052, 0.8363, 0.7917, 0.8359, 0.791, 0.8324, 0.803, 0.8305, 0.8037, 0.8333, 0.5312, 0.8248, 0.5297, 0.832, 0.5279, 0.8313, 0.5283, 0.8243, 0.791, 0.8324, 0.7905, 0.8288, 0.8027, 0.8277, 0.803, 0.8305, 0.7905, 0.8288, 0.7902, 0.8251, 0.8026, 0.8247, 0.8027, 0.8277, 0.4228, 0.8117, 0.4228, 0.8061, 0.4348, 0.8061, 0.4348, 0.8117, 0.4228, 0.8174, 0.4228, 0.8117, 0.4348, 0.8117, 0.4348, 0.8174, 0.4228, 0.823, 0.4228, 0.8174, 0.4348, 0.8174, 0.4348, 0.823, 0.4228, 0.8287, 0.4228, 0.823, 0.4348, 0.823, 0.4348, 0.8287, 0.4228, 0.8343, 0.4228, 0.8287, 0.4348, 0.8287, 0.4348, 0.8343, 0.472, 0.7722, 0.4801, 0.7804, 0.4716, 0.7889, 0.4635, 0.7807, 0.4684, 0.7998, 0.4755, 0.7927, 0.4794, 0.7966, 0.4712, 0.8047, 0.4228, 0.7835, 0.4228, 0.7779, 0.4348, 0.7779, 0.4348, 0.7835, 0.4228, 0.7891, 0.4228, 0.7835, 0.4348, 0.7835, 0.4348, 0.7891, 0.4228, 0.7948, 0.4228, 0.7891, 0.4348, 0.7891, 0.4348, 0.7948, 0.4228, 0.8004, 0.4228, 0.7948, 0.4348, 0.7948, 0.4348, 0.8004, 0.4228, 0.8061, 0.4228, 0.8004, 0.4348, 0.8004, 0.4348, 0.8061, 0.4188, 0.8061, 0.4188, 0.8004, 0.4228, 0.8004, 0.4228, 0.8061, 0.4188, 0.8004, 0.4188, 0.7948, 0.4228, 0.7948, 0.4228, 0.8004, 0.4188, 0.7948, 0.4188, 0.7891, 0.4228, 0.7891, 0.4228, 0.7948, 0.4188, 0.7891, 0.4188, 0.7835, 0.4228, 0.7835, 0.4228, 0.7891, 0.4188, 0.7835, 0.4188, 0.7779, 0.4228, 0.7779, 0.4228, 0.7835, 0.4188, 0.7779, 0.4188, 0.7722, 0.4228, 0.7722, 0.4228, 0.7779, 0.4188, 0.84, 0.4188, 0.8343, 0.4228, 0.8343, 0.4228, 0.84, 0.4188, 0.8343, 0.4188, 0.8287, 0.4228, 0.8287, 0.4228, 0.8343, 0.4188, 0.8287, 0.4188, 0.823, 0.4228, 0.823, 0.4228, 0.8287, 0.4188, 0.823, 0.4188, 0.8174, 0.4228, 0.8174, 0.4228, 0.823, 0.4188, 0.8174, 0.4188, 0.8117, 0.4228, 0.8117, 0.4228, 0.8174, 0.4188, 0.8117, 0.4188, 0.8061, 0.4228, 0.8061, 0.4228, 0.8117, 0.484, 0.7842, 0.4878, 0.7881, 0.4794, 0.7966, 0.4755, 0.7927, 0.4801, 0.7804, 0.484, 0.7842, 0.4755, 0.7927, 0.4716, 0.7889, 0.496, 0.7799, 0.4878, 0.7881, 0.484, 0.7842, 0.4911, 0.7771, 0.4635, 0.797, 0.4716, 0.7889, 0.4755, 0.7927, 0.4684, 0.7998, 0.4911, 0.7771, 0.484, 0.7842, 0.4801, 0.7804, 0.4883, 0.7722, 0.4875, 0.8047, 0.4794, 0.7966, 0.4878, 0.7881, 0.496, 0.7962, 0.8055, 0.8248, 0.8026, 0.8247, 0.8029, 0.8218, 0.8054, 0.8221, 0.8054, 0.8221, 0.8029, 0.8218, 0.8034, 0.8188, 0.806, 0.8197, 0.806, 0.8197, 0.8034, 0.8188, 0.8048, 0.8154, 0.8073, 0.8174, 0.5511, 0.8381, 0.549, 0.84, 0.5477, 0.8369, 0.55, 0.8361, 0.55, 0.8361, 0.5477, 0.8369, 0.5472, 0.8341, 0.5496, 0.8338, 0.5496, 0.8338, 0.5472, 0.8341, 0.5471, 0.8312, 0.5497, 0.8313, 0.5497, 0.8313, 0.5471, 0.8312, 0.5474, 0.8282, 0.5501, 0.8288, 0.5501, 0.8288, 0.5474, 0.8282, 0.5484, 0.8247, 0.5511, 0.8264, 0.8073, 0.8343, 0.8052, 0.8363, 0.8037, 0.8333, 0.806, 0.8323, 0.806, 0.8323, 0.8037, 0.8333, 0.803, 0.8305, 0.8055, 0.83, 0.8055, 0.83, 0.803, 0.8305, 0.8027, 0.8277, 0.8053, 0.8275, 0.8053, 0.8275, 0.8027, 0.8277, 0.8026, 0.8247, 0.8055, 0.8248, 0.5244, 0.8366, 0.5236, 0.8355, 0.5234, 0.8337, 0.5245, 0.8322, 0.5262, 0.8315, 0.5279, 0.8313, 0.5297, 0.832, 0.5317, 0.8344, 0.53, 0.8364, 0.5282, 0.8371, 0.5269, 0.8375, 0.5256, 0.8372, 0.5227, 0.8249, 0.5245, 0.8322, 0.5234, 0.8337, 0.52, 0.8259, 0.5256, 0.8436, 0.5269, 0.8375, 0.5282, 0.8371, 0.5283, 0.844, 0.5212, 0.8413, 0.5244, 0.8366, 0.5256, 0.8372, 0.5232, 0.8427, 0.5339, 0.8254, 0.5317, 0.8344, 0.5297, 0.832, 0.5312, 0.8248, 0.5255, 0.8244, 0.5262, 0.8315, 0.5245, 0.8322, 0.5227, 0.8249, 0.5232, 0.8427, 0.5256, 0.8372, 0.5269, 0.8375, 0.5256, 0.8436, 0.5195, 0.8396, 0.5236, 0.8355, 0.5244, 0.8366, 0.5212, 0.8413, 0.5311, 0.8438, 0.53, 0.8364, 0.5317, 0.8344, 0.5339, 0.8433, 0.5283, 0.8243, 0.5279, 0.8313, 0.5262, 0.8315, 0.5255, 0.8244, 0.5182, 0.838, 0.5234, 0.8337, 0.5236, 0.8355, 0.5195, 0.8396, 0.5283, 0.844, 0.5282, 0.8371, 0.53, 0.8364, 0.5311, 0.8438, 0.2488, 0.7826, 0.2435, 0.7814, 0.2445, 0.7775, 0.2497, 0.7787, 0.3818, 0.78, 0.3764, 0.7798, 0.3771, 0.7749, 0.3814, 0.7738, 0.2875, 0.7816, 0.2822, 0.7826, 0.2814, 0.7783, 0.2867, 0.7773, 0.2535, 0.7826, 0.2488, 0.7826, 0.2497, 0.7787, 0.2535, 0.7776, 0.282, 0.8435, 0.2775, 0.8404, 0.2806, 0.836, 0.285, 0.8391, 0.2519, 0.7724, 0.2535, 0.7776, 0.2497, 0.7787, 0.2482, 0.7736, 0.2823, 0.7729, 0.2814, 0.7783, 0.2775, 0.7776, 0.2784, 0.7723, 0.2655, 0.7722, 0.2655, 0.7776, 0.2535, 0.7776, 0.2535, 0.7722, 0.246, 0.8391, 0.2504, 0.836, 0.2535, 0.8404, 0.249, 0.8435, 0.2663, 0.8474, 0.2656, 0.842, 0.2775, 0.8404, 0.2783, 0.8458, 0.2822, 0.7826, 0.2775, 0.7826, 0.2775, 0.7776, 0.2814, 0.7783, 0.2655, 0.7826, 0.2535, 0.7826, 0.2535, 0.7776, 0.2655, 0.7776, 0.4182, 0.7791, 0.4135, 0.7793, 0.4138, 0.7736, 0.4175, 0.7751, 0.3975, 0.7783, 0.3818, 0.78, 0.3814, 0.7738, 0.3975, 0.7722, 0.4182, 0.83, 0.4129, 0.83, 0.4135, 0.7793, 0.4182, 0.7791, 0.2822, 0.8312, 0.2775, 0.8312, 0.2775, 0.7826, 0.2822, 0.7826, 0.2535, 0.8312, 0.2488, 0.8312, 0.2488, 0.7826, 0.2535, 0.7826, 0.2876, 0.8312, 0.2822, 0.8312, 0.2822, 0.7826, 0.2876, 0.7826, 0.3815, 0.8309, 0.3766, 0.8312, 0.3764, 0.7798, 0.3818, 0.78, 0.2488, 0.8312, 0.2434, 0.8312, 0.2434, 0.7826, 0.2488, 0.7826, 0.2504, 0.836, 0.2453, 0.8378, 0.2437, 0.8329, 0.2488, 0.8312, 0.3814, 0.842, 0.3781, 0.8366, 0.3766, 0.8312, 0.3815, 0.8309, 0.2857, 0.8378, 0.2806, 0.836, 0.2822, 0.8312, 0.2873, 0.8329, 0.2535, 0.8404, 0.2504, 0.836, 0.2488, 0.8312, 0.2535, 0.8312, 0.2806, 0.836, 0.2775, 0.8404, 0.2775, 0.8312, 0.2822, 0.8312, 0.2656, 0.842, 0.2535, 0.8404, 0.2535, 0.8312, 0.2655, 0.8312, 0.4167, 0.8358, 0.4137, 0.8413, 0.4129, 0.83, 0.4182, 0.83, 0.3976, 0.845, 0.3814, 0.842, 0.3815, 0.8309, 0.3976, 0.8315, 0.4137, 0.8413, 0.3976, 0.845, 0.3976, 0.8315, 0.4129, 0.83, 0.2775, 0.8404, 0.2656, 0.842, 0.2655, 0.8312, 0.2775, 0.8312, 0.4135, 0.7793, 0.3975, 0.7783, 0.3975, 0.7722, 0.4138, 0.7736, 0.2775, 0.7826, 0.2655, 0.7826, 0.2655, 0.7776, 0.2775, 0.7776, 0.2528, 0.8458, 0.2535, 0.8404, 0.2656, 0.842, 0.2649, 0.8474, 0.2775, 0.7722, 0.2775, 0.7776, 0.2655, 0.7776, 0.2655, 0.7722, 0.4129, 0.83, 0.4085, 0.8243, 0.4077, 0.7842, 0.4135, 0.7793, 0.4135, 0.7793, 0.4077, 0.7842, 0.3975, 0.7847, 0.3975, 0.7783, 0.3863, 0.7856, 0.3818, 0.78, 0.3975, 0.7783, 0.3975, 0.7847, 0.3818, 0.78, 0.3863, 0.7856, 0.3873, 0.8259, 0.3815, 0.8309, 0.3976, 0.8315, 0.3975, 0.8252, 0.4085, 0.8243, 0.4129, 0.83, 0.3975, 0.8252, 0.3976, 0.8315, 0.3815, 0.8309, 0.3873, 0.8259, 0.4469, 0.8061, 0.4411, 0.8061, 0.4411, 0.8004, 0.4469, 0.8004, 0.4469, 0.8004, 0.4411, 0.8004, 0.4411, 0.7948, 0.4469, 0.7948, 0.4469, 0.7948, 0.4411, 0.7948, 0.4411, 0.7891, 0.4469, 0.7891, 0.4469, 0.7891, 0.4411, 0.7891, 0.4411, 0.7835, 0.4469, 0.7835, 0.4469, 0.7835, 0.4411, 0.7835, 0.4411, 0.7779, 0.4469, 0.7779, 0.4469, 0.7779, 0.4411, 0.7779, 0.4411, 0.7722, 0.4469, 0.7722, 0.4469, 0.84, 0.4411, 0.84, 0.4411, 0.8343, 0.4469, 0.8343, 0.4469, 0.8343, 0.4411, 0.8343, 0.4411, 0.8287, 0.4469, 0.8287, 0.4469, 0.8287, 0.4411, 0.8287, 0.4411, 0.823, 0.4469, 0.823, 0.4469, 0.823, 0.4411, 0.823, 0.4411, 0.8174, 0.4469, 0.8174, 0.5099, 0.7933, 0.5042, 0.7933, 0.4994, 0.7905, 0.4965, 0.7856, 0.4965, 0.7799, 0.4994, 0.775, 0.5042, 0.7722, 0.5099, 0.7722, 0.5148, 0.775, 0.5176, 0.7799, 0.5176, 0.7856, 0.5148, 0.7905, 0.4469, 0.8174, 0.4411, 0.8174, 0.4411, 0.8117, 0.4469, 0.8117, 0.4469, 0.8117, 0.4411, 0.8117, 0.4411, 0.8061, 0.4469, 0.8061, 0.768, 0.8271, 0.7652, 0.832, 0.7603, 0.8348, 0.7546, 0.8348, 0.7498, 0.832, 0.7469, 0.8271, 0.7469, 0.8214, 0.7498, 0.8165, 0.7546, 0.8137, 0.7603, 0.8137, 0.7652, 0.8165, 0.768, 0.8214, 0.4967, 0.826, 0.509, 0.8268, 0.5091, 0.8297, 0.4965, 0.8297, 0.4965, 0.8297, 0.5091, 0.8297, 0.5095, 0.8327, 0.4966, 0.8334, 0.4966, 0.8334, 0.5095, 0.8327, 0.5107, 0.8361, 0.4968, 0.8372, 0.81, 0.8137, 0.8227, 0.8165, 0.8213, 0.8195, 0.8093, 0.817, 0.8093, 0.817, 0.8213, 0.8195, 0.8206, 0.8223, 0.8086, 0.8205, 0.8086, 0.8205, 0.8206, 0.8223, 0.8204, 0.8251, 0.8081, 0.8241, 0.8081, 0.8241, 0.8204, 0.8251, 0.8205, 0.828, 0.8079, 0.8278, 0.8079, 0.8278, 0.8205, 0.828, 0.8209, 0.8311, 0.8078, 0.8316, 0.8078, 0.8316, 0.8209, 0.8311, 0.8221, 0.8346, 0.808, 0.8355, 0.4983, 0.8154, 0.5112, 0.8179, 0.5099, 0.821, 0.4977, 0.8188, 0.8304, 0.8144, 0.833, 0.8137, 0.8335, 0.8201, 0.8321, 0.8203, 0.4977, 0.8188, 0.5099, 0.821, 0.5092, 0.8239, 0.4971, 0.8223, 0.4971, 0.8223, 0.5092, 0.8239, 0.509, 0.8268, 0.4967, 0.826, 0.4589, 0.8117, 0.4469, 0.8117, 0.4469, 0.8061, 0.4589, 0.8061, 0.4589, 0.8174, 0.4469, 0.8174, 0.4469, 0.8117, 0.4589, 0.8117, 0.4589, 0.823, 0.4469, 0.823, 0.4469, 0.8174, 0.4589, 0.8174, 0.4589, 0.8287, 0.4469, 0.8287, 0.4469, 0.823, 0.4589, 0.823, 0.4589, 0.8343, 0.4469, 0.8343, 0.4469, 0.8287, 0.4589, 0.8287, 0.496, 0.8293, 0.4875, 0.8378, 0.4794, 0.8296, 0.4878, 0.8211, 0.4684, 0.8329, 0.4635, 0.83, 0.4716, 0.8219, 0.4755, 0.8258, 0.4589, 0.7835, 0.4469, 0.7835, 0.4469, 0.7779, 0.4589, 0.7779, 0.4589, 0.7891, 0.4469, 0.7891, 0.4469, 0.7835, 0.4589, 0.7835, 0.4589, 0.7948, 0.4469, 0.7948, 0.4469, 0.7891, 0.4589, 0.7891, 0.4589, 0.8004, 0.4469, 0.8004, 0.4469, 0.7948, 0.4589, 0.7948, 0.4589, 0.8061, 0.4469, 0.8061, 0.4469, 0.8004, 0.4589, 0.8004, 0.4629, 0.8061, 0.4589, 0.8061, 0.4589, 0.8004, 0.4629, 0.8004, 0.4629, 0.8004, 0.4589, 0.8004, 0.4589, 0.7948, 0.4629, 0.7948, 0.4629, 0.7948, 0.4589, 0.7948, 0.4589, 0.7891, 0.4629, 0.7891, 0.4629, 0.7891, 0.4589, 0.7891, 0.4589, 0.7835, 0.4629, 0.7835, 0.4629, 0.7835, 0.4589, 0.7835, 0.4589, 0.7779, 0.4629, 0.7779, 0.4629, 0.7779, 0.4589, 0.7779, 0.4589, 0.7722, 0.4629, 0.7722, 0.4629, 0.84, 0.4589, 0.84, 0.4589, 0.8343, 0.4629, 0.8343, 0.4629, 0.8343, 0.4589, 0.8343, 0.4589, 0.8287, 0.4629, 0.8287, 0.4629, 0.8287, 0.4589, 0.8287, 0.4589, 0.823, 0.4629, 0.823, 0.4629, 0.823, 0.4589, 0.823, 0.4589, 0.8174, 0.4629, 0.8174, 0.4629, 0.8174, 0.4589, 0.8174, 0.4589, 0.8117, 0.4629, 0.8117, 0.4629, 0.8117, 0.4589, 0.8117, 0.4589, 0.8061, 0.4629, 0.8061, 0.484, 0.8173, 0.4755, 0.8258, 0.4716, 0.8219, 0.4801, 0.8134, 0.4878, 0.8211, 0.4794, 0.8296, 0.4755, 0.8258, 0.484, 0.8173, 0.4883, 0.8053, 0.4911, 0.8102, 0.484, 0.8173, 0.4801, 0.8134, 0.4712, 0.8378, 0.4684, 0.8329, 0.4755, 0.8258, 0.4794, 0.8296, 0.4911, 0.8102, 0.496, 0.813, 0.4878, 0.8211, 0.484, 0.8173, 0.4635, 0.8137, 0.472, 0.8053, 0.4801, 0.8134, 0.4716, 0.8219, 0.5118, 0.8269, 0.5116, 0.8295, 0.5091, 0.8297, 0.509, 0.8268, 0.5116, 0.8295, 0.5121, 0.8319, 0.5095, 0.8327, 0.5091, 0.8297, 0.5121, 0.8319, 0.5133, 0.8342, 0.5107, 0.8361, 0.5095, 0.8327, 0.8246, 0.8183, 0.8236, 0.8204, 0.8213, 0.8195, 0.8227, 0.8165, 0.8236, 0.8204, 0.8231, 0.8227, 0.8206, 0.8223, 0.8213, 0.8195, 0.8231, 0.8227, 0.823, 0.8252, 0.8204, 0.8251, 0.8206, 0.8223, 0.823, 0.8252, 0.8232, 0.8277, 0.8205, 0.828, 0.8204, 0.8251, 0.8232, 0.8277, 0.8238, 0.8303, 0.8209, 0.8311, 0.8205, 0.828, 0.8238, 0.8303, 0.8246, 0.8328, 0.8221, 0.8346, 0.8209, 0.8311, 0.5133, 0.8198, 0.5122, 0.8218, 0.5099, 0.821, 0.5112, 0.8179, 0.5122, 0.8218, 0.5118, 0.8243, 0.5092, 0.8239, 0.5099, 0.821, 0.5118, 0.8243, 0.5118, 0.8269, 0.509, 0.8268, 0.5092, 0.8239, 0.835, 0.826, 0.8336, 0.8265, 0.8321, 0.8262, 0.8307, 0.8251, 0.8301, 0.8231, 0.8308, 0.8212, 0.8321, 0.8203, 0.8335, 0.8201, 0.835, 0.8202, 0.8363, 0.8211, 0.8371, 0.8229, 0.8365, 0.8249, 0.8384, 0.8143, 0.841, 0.8154, 0.8371, 0.8229, 0.8363, 0.8211, 0.8311, 0.8334, 0.828, 0.8326, 0.8307, 0.8251, 0.8321, 0.8262, 0.8371, 0.8326, 0.8342, 0.8334, 0.8336, 0.8265, 0.835, 0.826, 0.828, 0.8155, 0.8304, 0.8144, 0.8321, 0.8203, 0.8308, 0.8212, 0.8357, 0.8137, 0.8384, 0.8143, 0.8363, 0.8211, 0.835, 0.8202, 0.8342, 0.8334, 0.8311, 0.8334, 0.8321, 0.8262, 0.8336, 0.8265, 0.8398, 0.8312, 0.8371, 0.8326, 0.835, 0.826, 0.8365, 0.8249, 0.8261, 0.8167, 0.828, 0.8155, 0.8308, 0.8212, 0.8301, 0.8231, 0.833, 0.8137, 0.8357, 0.8137, 0.835, 0.8202, 0.8335, 0.8201, 0.8419, 0.8298, 0.8398, 0.8312, 0.8365, 0.8249, 0.8371, 0.8229, 0.828, 0.8326, 0.8252, 0.8312, 0.8301, 0.8231, 0.8307, 0.8251])
me_cube_001.materials.append(mat_material)
me_cube_001.update()

# ---- objects
ob_waterpurifier = bpy.data.objects.new('WaterPurifier', me_cube_001)

# ---- transforms, parenting, visibility, modifiers, constraints
ob_waterpurifier.location = (0.0, 0.0, 0.0)
_m = ob_waterpurifier.modifiers.new('Auto Smooth', 'NODES')
_m.node_group = ng_auto_smooth
_gi = [s.identifier for s in ng_auto_smooth.interface.items_tree if s.item_type == 'SOCKET' and s.in_out == 'INPUT']
_m[_gi[1]] = 0.8727  # Angle

# ---- collection membership
col_collection.objects.link(ob_waterpurifier)

# ---- scene / render settings (as saved in the file)
scene.frame_start = 1; scene.frame_end = 250; scene.frame_set(1)
scene.render.engine = 'BLENDER_EEVEE_NEXT'
scene.cycles.sampling_pattern = 'TABULATED_SOBOL'
scene.cycles.use_light_tree = False
scene.view_settings.view_transform = 'Filmic'
bpy.context.view_layer.update()

# ---- added for rendering (the .blend has no active camera and no usable light): camera, sun
cam_auto = bpy.data.cameras.new('AutoCamera')
cam_auto.lens = 50.0
cam_auto.sensor_width = 36.0
cam_auto.clip_end = 1000.0
ob_auto_camera = bpy.data.objects.new('AutoCamera', cam_auto)
scene.collection.objects.link(ob_auto_camera)
ob_auto_camera.location = (1.66831, -2.02812, 2.1401)
ob_auto_camera.rotation_euler = (1.09748, -7.21219e-08, 0.694738)
scene.camera = ob_auto_camera
light_auto_sun = bpy.data.lights.new('AutoSun', 'SUN')
light_auto_sun.energy = 3.0
light_auto_sun.angle = 0.0523599
ob_auto_sun = bpy.data.objects.new('AutoSun', light_auto_sun)
scene.collection.objects.link(ob_auto_sun)
ob_auto_sun.rotation_euler = (0.872665, 0.174533, 0.523599)
bpy.context.view_layer.update()

